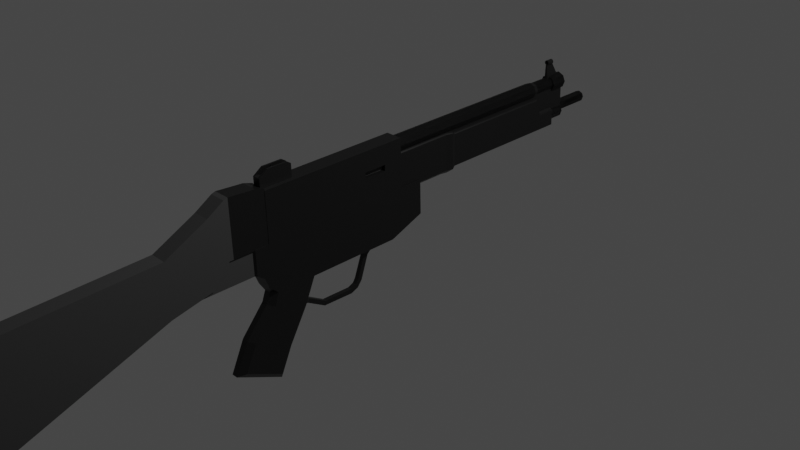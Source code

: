 # Source: MP5.blend  (saved by Blender 2.80.75; exported with 4.5.12 LTS)
import bpy
from mathutils import Matrix  # noqa: F401  (used for matrix-valued properties, if any)

bpy.ops.wm.read_factory_settings(use_empty=True)
scene = bpy.context.scene
scene.name = 'Scene'

# ---- collections
col_collection = bpy.data.collections.new('Collection'); scene.collection.children.link(col_collection)

# ---- materials (node trees are filled in below, after node groups)
mat_body = bpy.data.materials.new('Body')
mat_body.alpha_threshold = 0.0
mat_body.use_transparent_shadow = False
mat_body.line_color = (0.0, 0.0, 0.0, 1.0)
mat_secondary = bpy.data.materials.new('Secondary')
mat_secondary.use_transparent_shadow = False

# ---- material node trees
mat_body.use_nodes = True; mat_body.node_tree.nodes.clear()
_N = mat_body.node_tree.nodes; _L = mat_body.node_tree.links
n0 = _N.new('ShaderNodeOutputMaterial'); n0.name = 'Material Output'; n0.location = (300, 300)
n1 = _N.new('ShaderNodeBsdfPrincipled'); n1.name = 'Principled BSDF'; n1.location = (10, 300)
n1.distribution = 'GGX'
n1.subsurface_method = 'BURLEY'
n1.inputs[0].default_value = (0.01206, 0.01206, 0.01206, 1.0)
n1.inputs[1].default_value = 0.3727
n1.inputs[2].default_value = 0.4
n1.inputs[3].default_value = 1.45
n1.inputs[27].default_value = (0.0, 0.0, 0.0, 1.0)
n1.inputs[28].default_value = 1.0
_L.new(n1.outputs[0], n0.inputs[0])
n0.is_active_output = True
mat_secondary.use_nodes = True; mat_secondary.node_tree.nodes.clear()
_N = mat_secondary.node_tree.nodes; _L = mat_secondary.node_tree.links
n0 = _N.new('ShaderNodeOutputMaterial'); n0.name = 'Material Output'; n0.location = (300, 300)
n1 = _N.new('ShaderNodeBsdfPrincipled'); n1.name = 'Principled BSDF'; n1.location = (10, 300)
n1.distribution = 'GGX'
n1.subsurface_method = 'BURLEY'
n1.inputs[0].default_value = (0.09259, 0.09259, 0.09259, 1.0)
n1.inputs[1].default_value = 0.7227
n1.inputs[2].default_value = 0.7909
n1.inputs[3].default_value = 1.45
n1.inputs[27].default_value = (0.0, 0.0, 0.0, 1.0)
n1.inputs[28].default_value = 1.0
_L.new(n1.outputs[0], n0.inputs[0])
n0.is_active_output = True

# ---- world
world_world = bpy.data.worlds.new('World'); scene.world = world_world
world_world.use_nodes = True; world_world.node_tree.nodes.clear()
_N = world_world.node_tree.nodes; _L = world_world.node_tree.links
n0 = _N.new('ShaderNodeOutputWorld'); n0.name = 'World Output'; n0.location = (300, 300)
n1 = _N.new('ShaderNodeBackground'); n1.name = 'Background'; n1.location = (10, 300)
n1.inputs[0].default_value = (0.05088, 0.05088, 0.05088, 1.0)
_L.new(n1.outputs[0], n0.inputs[0])
n0.is_active_output = True
world_world.color = (0.05088, 0.05088, 0.05088)
world_world.use_sun_shadow = False
world_world.sun_shadow_jitter_overblur = 0.0

# ---- cameras
cam_camera = bpy.data.cameras.new('Camera')
cam_camera.clip_end = 100.0
cam_camera.ortho_scale = 7.314

# ---- lights
light_light = bpy.data.lights.new('Light', 'POINT')
light_light.transmission_factor = 0.0
light_light.energy = 1000.0
light_light.shadow_soft_size = 0.1
light_light.shadow_maximum_resolution = 0.006
light_light.use_absolute_resolution = True

# ---- meshes
me_cube = bpy.data.meshes.new('Cube')
me_cube.from_pydata([(0.09322, 0.8706, 0.3124), (0.09322, 0.7357, -0.2169), (0.09322, -0.2169, 0.3124), (0.09322, -0.7718, 0.3124), (0.09322, -0.9254, 0.3124), (0.09322, -0.9254, 0.0406), (0.09322, -0.8486, 0.3124), (0.09322, -0.8486, -0.01605), (0.09322, 1.127, 0.3124), (0.09322, 1.127, -0.06473), (0.09322, 0.8706, 0.8467), (0.09322, -0.2169, 0.8467), (0.09322, -0.7718, 0.8467), (0.08231, 1.513, 0.4373), (0.08231, 0.8216, 0.4373), (0.08304, 1.513, 0.28), (0.08304, 0.8216, 0.28), (0.09152, 1.599, 0.2728), (0.09076, 1.599, 0.4362), (0.08609, 1.628, 0.3005), (0.08544, 1.628, 0.4404), (0.08609, 2.912, 0.3005), (0.08544, 2.912, 0.4404), (0.08609, 2.967, 0.3005), (0.08544, 2.967, 0.405), (0.08609, 3.172, 0.3005), (0.08544, 3.172, 0.405), (0.05222, 2.935, 0.8081), (0.06137, 2.883, 0.8172), (0.06137, 0.8409, 0.8172), (0.08679, 2.883, 0.7559), (0.08679, 0.8409, 0.7559), (0.06137, 2.883, 0.6945), (0.06137, 0.8409, 0.6945), (-0.06137, 2.883, 0.6945), (-0.06137, 0.8409, 0.6945), (-0.08679, 2.883, 0.7559), (-0.08679, 0.8409, 0.7559), (-0.06137, 2.883, 0.8172), (-0.06137, 0.8409, 0.8172), (0.07386, 2.935, 0.7559), (0.05222, 2.935, 0.7037), (-0.05222, 2.935, 0.7037), (-0.07386, 2.935, 0.7559), (-0.05222, 2.935, 0.8081), (-0.05222, 3.179, 0.8081), (-0.07386, 3.179, 0.7559), (-0.05222, 3.179, 0.7037), (0.05222, 3.179, 0.7037), (0.07386, 3.179, 0.7559), (0.05222, 3.179, 0.8081), (-0.06569, 3.181, 0.8216), (-0.0929, 3.181, 0.7559), (-0.06569, 3.181, 0.6902), (0.06569, 3.181, 0.6902), (0.0929, 3.181, 0.7559), (0.06569, 3.181, 0.8216), (-0.06569, 3.365, 0.8216), (-0.0929, 3.365, 0.7559), (-0.06569, 3.365, 0.6902), (0.06569, 3.365, 0.6902), (0.0929, 3.365, 0.7559), (0.06569, 3.365, 0.8216), (-0.05695, 3.372, 0.8128), (-0.08055, 3.372, 0.7559), (-0.05695, 3.372, 0.6989), (0.05695, 3.372, 0.6989), (0.08055, 3.372, 0.7559), (0.05695, 3.372, 0.8128), (0.05908, 3.347, 0.4719), (0.05908, 3.158, 0.4719), (0.08355, 3.347, 0.4128), (0.08355, 3.158, 0.4128), (0.05908, 3.347, 0.3538), (0.05908, 3.158, 0.3538), (-0.05908, 3.347, 0.3538), (-0.05908, 3.158, 0.3538), (-0.08355, 3.347, 0.4128), (-0.08355, 3.158, 0.4128), (-0.05908, 3.347, 0.4719), (-0.05908, 3.158, 0.4719), (0.03762, 3.762, 0.4945), (0.05575, 0.7707, 0.4633), (0.05575, 0.7707, 0.7408), (0.05575, 3.345, 0.4633), (0.05575, 3.345, 0.7408), (0.0434, 3.748, 0.5002), (0.0434, 3.342, 0.5002), (0.06137, 3.748, 0.4568), (0.06137, 3.342, 0.4568), (0.0434, 3.748, 0.4134), (0.0434, 3.342, 0.4134), (-0.0434, 3.748, 0.4134), (-0.0434, 3.342, 0.4134), (-0.06137, 3.748, 0.4568), (-0.06137, 3.342, 0.4568), (-0.0434, 3.748, 0.5002), (-0.0434, 3.342, 0.5002), (0.05321, 3.762, 0.4568), (0.03762, 3.762, 0.4192), (-0.03762, 3.762, 0.4192), (-0.05321, 3.762, 0.4568), (-0.03762, 3.762, 0.4945), (0.08204, 1.513, 0.6759), (0.07401, 1.513, 0.6875), (0.08204, 0.8216, 0.6759), (0.07401, 0.8216, 0.6875), (0.09048, 1.599, 0.6668), (0.08243, 1.599, 0.6784), (0.0852, 1.628, 0.6514), (0.07714, 1.628, 0.6628), (0.0852, 2.912, 0.6514), (0.07718, 2.912, 0.6628), (0.08522, 2.967, 0.4668), (0.07739, 2.967, 0.4816), (0.07742, 3.172, 0.4816), (0.08522, 3.172, 0.4668), (0.09002, -1.201, 0.307), (0.09002, -1.201, 0.9041), (0.09002, -0.7684, 0.307), (0.09002, -0.7684, 0.8629), (0.09002, -0.8658, 0.307), (0.09002, -0.8658, 0.8944), (0.09002, -1.158, 0.9176), (0.09002, -1.158, 0.307), (0.09002, -1.383, 0.7904), (0.09002, -1.383, 0.08234), (0.09002, -1.842, 0.5604), (0.09002, -1.842, -0.01652), (0.09002, -3.788, 0.4966), (0.09002, -3.788, -0.7043), (0.07257, -0.9437, 0.3124), (0.07257, -0.9437, 0.0406), (0.07257, -2.172, 0.3124), (0.07257, -2.172, 0.0406), (0.03433, -0.807, -0.3115), (0.09322, -0.7498, -0.3308), (0.03433, -0.3314, -0.4708), (0.09322, -0.3878, -0.4519), (0.09322, -0.2818, -0.2169), (0.03433, -0.2169, -0.2169), (0.09322, -0.158, -0.2169), (0.09322, -0.2169, -0.158), (0.03433, -0.7718, -0.2169), (0.09322, -0.7075, -0.2169), (0.09322, -0.7718, -0.158), (0.09322, -0.7928, -0.1619), (0.09322, -0.4067, -0.4939), (0.03433, -0.3518, -0.5162), (0.03433, -0.8133, -0.3284), (0.09322, -0.7573, -0.3512), (0.09322, -0.7396, -1.117), (0.03433, -0.7116, -1.196), (0.09322, -1.144, -0.9201), (0.03433, -1.222, -0.9474), (0.03433, -1.068, -0.6223), (0.09322, -1.015, -0.6488), (0.09322, -0.615, -0.8495), (0.03433, -0.5624, -0.8759), (0.02453, -0.3062, -0.4822), (0.02453, -0.3266, -0.5276), (0.02453, -0.1044, -0.6008), (0.02453, -0.1249, -0.6462), (0.02453, 0.2235, -0.6061), (0.02453, 0.223, -0.6558), (0.02453, 0.2866, -0.5771), (0.02453, 0.307, -0.6225), (0.02454, 0.315, -0.5327), (0.02452, 0.3599, -0.5542), (0.02389, 0.3463, -0.4474), (0.02387, 0.3935, -0.4633), (0.02272, 0.4064, -0.2834), (0.0227, 0.4536, -0.2993), (0.031, 0.4049, -0.2275), (0.03096, 0.4886, -0.2557), (0.0397, 0.3867, -0.2019), (0.03964, 0.5186, -0.2462), (0.03901, 0.406, -0.1445), (0.03895, 0.5379, -0.1888), (0.04489, -0.6878, 1.016), (0.04489, -0.6878, 0.8432), (0.04489, -0.7833, 0.8432), (0.04489, -0.7833, 0.9499), (0.04489, -0.4262, 0.8432), (0.04489, -0.4262, 0.988), (0.04489, -0.4696, 0.8432), (0.04489, -0.4696, 1.016), (0.02625, -0.6878, 0.8432), (0.02625, -0.6878, 1.016), (0.02625, -0.4262, 0.988), (0.02625, -0.7833, 0.8432), (0.02625, -0.4262, 0.8432), (0.02625, -0.7833, 0.9499), (0.02625, -0.4696, 0.8432), (0.02625, -0.4696, 1.016), (0.04489, -0.6878, 0.9865), (0.04489, -0.4262, 0.9631), (0.04489, -0.7833, 0.9315), (0.04489, -0.4696, 0.9865), (0.02625, -0.7833, 0.9315), (0.02625, -0.4262, 0.9631), (0.02625, -0.6033, 0.9565), (0.02625, -0.5968, 0.9568), (0.02625, -0.5983, 1.016), (0.02625, -0.6035, 1.016), (0.007823, -0.6033, 0.9565), (0.007823, -0.5968, 0.9568), (0.007823, -0.5983, 0.9843), (0.007823, -0.6035, 0.9843), (0.007823, -0.5974, 0.9798), (0.007823, -0.6034, 0.9796), (0.02116, -0.6035, 1.016), (0.02116, -0.5983, 1.016), (0.01449, -0.6035, 0.9883), (0.01449, -0.5983, 0.9883), (0.01782, -0.5983, 0.9931), (0.01782, -0.6035, 0.9931), (0.0188, 3.148, 0.7989), (0.00912, 3.148, 0.9773), (0.0188, 3.336, 0.7989), (0.00912, 3.238, 0.9773), (0.01955, 3.153, 0.9822), (0.01955, 3.231, 0.9822), (0.02765, 3.153, 1.002), (0.02765, 3.231, 1.002), (0.01955, 3.153, 1.021), (0.01955, 3.231, 1.021), (0.01602, 3.231, 0.9866), (0.01602, 3.153, 0.9866), (0.01602, 3.231, 1.019), (0.01602, 3.153, 1.019), (0.02266, 3.153, 1.003), (0.02266, 3.231, 1.003), (0.01602, 3.192, 0.9866), (0.02266, 3.192, 1.003), (0.01602, 3.192, 1.019), (0.02266, 3.198, 1.003), (0.01602, 3.198, 0.9866), (0.01602, 3.198, 1.019), (0.002373, 3.231, 0.9809), (0.002373, 3.153, 0.9809), (0.002373, 3.192, 0.9809), (0.002373, 3.198, 0.9809), (-0.09322, 0.8706, 0.3124), (-0.09322, 0.7357, -0.2169), (-0.09322, -0.2169, 0.3124), (0.0, 0.7357, -0.2169), (0.0, -0.2169, 0.3124), (0.0, -0.2169, -0.2169), (0.0, 0.8706, 0.3124), (-0.09322, -0.7718, 0.3124), (0.0, -0.7718, -0.2169), (0.0, -0.7718, 0.3124), (-0.09322, -0.9254, 0.3124), (-0.09322, -0.9254, 0.0406), (0.0, -0.9254, 0.0406), (0.0, -0.9254, 0.3124), (0.0, -0.8486, 0.3124), (-0.09322, -0.8486, 0.3124), (-0.09322, -0.8486, -0.01605), (0.0, -0.8486, -0.01605), (-0.09322, 1.127, 0.3124), (-0.09322, 1.127, -0.06473), (0.0, 1.127, 0.3124), (0.0, 1.127, -0.06473), (-0.09322, 0.8706, 0.8467), (-0.09322, -0.2169, 0.8467), (0.0, 0.8706, 0.8467), (0.0, -0.2169, 0.8467), (-0.09322, -0.7718, 0.8467), (0.0, -0.7718, 0.8467), (0.0, 1.513, 0.7096), (0.0, 0.8216, 0.7096), (-0.08231, 1.513, 0.4373), (-0.08231, 0.8216, 0.4373), (-0.08304, 1.513, 0.28), (-0.08304, 0.8216, 0.28), (0.0, 1.513, 0.2148), (0.0, 0.8216, 0.2148), (0.0, 1.599, 0.2051), (-0.09152, 1.599, 0.2728), (-0.09076, 1.599, 0.4362), (0.0, 1.599, 0.7016), (0.0, 1.628, 0.6826), (0.0, 1.628, 0.2426), (-0.08609, 1.628, 0.3005), (-0.08544, 1.628, 0.4404), (0.0, 2.912, 0.6826), (0.0, 2.912, 0.2426), (-0.08609, 2.912, 0.3005), (-0.08544, 2.912, 0.4404), (0.0, 2.967, 0.5359), (0.0, 2.967, 0.2426), (-0.08609, 2.967, 0.3005), (-0.08544, 2.967, 0.405), (0.0, 3.172, 0.5359), (0.0, 3.172, 0.2426), (-0.08609, 3.172, 0.3005), (-0.08544, 3.172, 0.405), (-0.05222, 2.935, 0.8081), (0.0, 2.935, 0.8297), (0.0, 2.883, 0.8427), (0.0, 0.8409, 0.8427), (-0.06137, 2.883, 0.8172), (-0.06137, 0.8409, 0.8172), (-0.08679, 2.883, 0.7559), (-0.08679, 0.8409, 0.7559), (-0.06137, 2.883, 0.6945), (-0.06137, 0.8409, 0.6945), (0.0, 2.883, 0.6691), (0.0, 0.8409, 0.6691), (0.06137, 2.883, 0.6945), (0.06137, 0.8409, 0.6945), (0.08679, 2.883, 0.7559), (0.08679, 0.8409, 0.7559), (0.06137, 2.883, 0.8172), (0.06137, 0.8409, 0.8172), (-0.07386, 2.935, 0.7559), (-0.05222, 2.935, 0.7037), (0.0, 2.935, 0.682), (0.05222, 2.935, 0.7037), (0.07386, 2.935, 0.7559), (0.05222, 2.935, 0.8081), (0.05222, 3.179, 0.8081), (0.0, 3.179, 0.8297), (0.07386, 3.179, 0.7559), (0.05222, 3.179, 0.7037), (0.0, 3.179, 0.682), (-0.05222, 3.179, 0.7037), (-0.07386, 3.179, 0.7559), (-0.05222, 3.179, 0.8081), (0.06569, 3.181, 0.8216), (0.0, 3.181, 0.8488), (0.0929, 3.181, 0.7559), (0.06569, 3.181, 0.6902), (0.0, 3.181, 0.663), (-0.06569, 3.181, 0.6902), (-0.0929, 3.181, 0.7559), (-0.06569, 3.181, 0.8216), (0.06569, 3.365, 0.8216), (0.0, 3.365, 0.8488), (0.0929, 3.365, 0.7559), (0.06569, 3.365, 0.6902), (0.0, 3.365, 0.663), (-0.06569, 3.365, 0.6902), (-0.0929, 3.365, 0.7559), (-0.06569, 3.365, 0.8216), (0.05695, 3.372, 0.8128), (0.0, 3.372, 0.8364), (0.08055, 3.372, 0.7559), (0.05695, 3.372, 0.6989), (0.0, 3.372, 0.6753), (-0.05695, 3.372, 0.6989), (-0.08055, 3.372, 0.7559), (-0.05695, 3.372, 0.8128), (0.0, 3.342, 0.5182), (0.0, 3.748, 0.5182), (0.0, 3.347, 0.4964), (0.0, 3.158, 0.4964), (-0.05908, 3.347, 0.4719), (-0.05908, 3.158, 0.4719), (-0.08355, 3.347, 0.4128), (-0.08355, 3.158, 0.4128), (-0.05908, 3.347, 0.3538), (-0.05908, 3.158, 0.3538), (0.0, 3.347, 0.3293), (0.0, 3.158, 0.3293), (0.05908, 3.347, 0.3538), (0.05908, 3.158, 0.3538), (0.08355, 3.347, 0.4128), (0.08355, 3.158, 0.4128), (0.05908, 3.347, 0.4719), (0.05908, 3.158, 0.4719), (-0.03762, 3.762, 0.4945), (0.0, 3.762, 0.51), (-0.05575, 0.7707, 0.4633), (-0.05575, 0.7707, 0.7408), (-0.05575, 3.345, 0.4633), (-0.05575, 3.345, 0.7408), (0.0, 3.345, 0.7408), (0.0, 3.345, 0.4633), (0.0, 0.7707, 0.7408), (0.0, 0.7707, 0.4633), (-0.0434, 3.748, 0.5002), (-0.0434, 3.342, 0.5002), (-0.06137, 3.748, 0.4568), (-0.06137, 3.342, 0.4568), (-0.0434, 3.748, 0.4134), (-0.0434, 3.342, 0.4134), (0.0, 3.748, 0.3955), (0.0, 3.342, 0.3955), (0.0434, 3.748, 0.4134), (0.0434, 3.342, 0.4134), (0.06137, 3.748, 0.4568), (0.06137, 3.342, 0.4568), (0.0434, 3.748, 0.5002), (0.0434, 3.342, 0.5002), (-0.05321, 3.762, 0.4568), (-0.03762, 3.762, 0.4192), (0.0, 3.762, 0.4036), (0.03762, 3.762, 0.4192), (0.05321, 3.762, 0.4568), (0.03762, 3.762, 0.4945), (-0.08204, 1.513, 0.6759), (-0.07401, 1.513, 0.6875), (-0.08204, 0.8216, 0.6759), (-0.07401, 0.8216, 0.6875), (-0.09048, 1.599, 0.6668), (-0.08243, 1.599, 0.6784), (-0.0852, 1.628, 0.6514), (-0.07714, 1.628, 0.6628), (-0.0852, 2.912, 0.6514), (-0.07718, 2.912, 0.6628), (-0.08522, 2.967, 0.4668), (-0.07739, 2.967, 0.4816), (-0.07742, 3.172, 0.4816), (-0.08522, 3.172, 0.4668), (-0.09002, -1.201, 0.307), (-0.09002, -1.201, 0.9041), (-0.09002, -0.7684, 0.307), (-0.09002, -0.7684, 0.8629), (0.0, -0.7684, 0.307), (0.0, -0.7684, 0.8629), (0.0, -1.201, 0.307), (0.0, -1.201, 0.9041), (-0.09002, -0.8658, 0.307), (-0.09002, -0.8658, 0.8944), (0.0, -0.8658, 0.8944), (0.0, -0.8658, 0.307), (-0.09002, -1.158, 0.9176), (0.0, -1.158, 0.9176), (0.0, -1.158, 0.307), (-0.09002, -1.158, 0.307), (-0.09002, -1.383, 0.7904), (-0.09002, -1.383, 0.08234), (0.0, -1.383, 0.08234), (0.0, -1.383, 0.7904), (-0.09002, -1.842, 0.5604), (-0.09002, -1.842, -0.01652), (0.0, -1.842, -0.01652), (0.0, -1.842, 0.5604), (-0.09002, -3.788, 0.4966), (-0.09002, -3.788, -0.7043), (0.0, -3.788, -0.7043), (0.0, -3.788, 0.4966), (-0.07257, -0.9437, 0.3124), (-0.07257, -0.9437, 0.0406), (0.0, -0.9437, 0.0406), (0.0, -0.9437, 0.3124), (-0.07257, -2.172, 0.3124), (-0.07257, -2.172, 0.0406), (0.0, -2.172, 0.0406), (0.0, -2.172, 0.3124), (0.0, -0.3518, -0.5162), (-0.03433, -0.807, -0.3115), (0.0, -0.8133, -0.3284), (-0.09322, -0.7498, -0.3308), (0.0, -0.7116, -1.196), (-0.03433, -0.3314, -0.4708), (0.0, -1.222, -0.9474), (-0.09322, -0.3878, -0.4519), (0.0, -0.5624, -0.8759), (0.0, -1.068, -0.6223), (0.0, -0.807, -0.3115), (0.0, -0.3314, -0.4708), (-0.09322, -0.2818, -0.2169), (-0.03433, -0.2169, -0.2169), (-0.09322, -0.158, -0.2169), (-0.09322, -0.2169, -0.158), (-0.03433, -0.7718, -0.2169), (-0.09322, -0.7075, -0.2169), (-0.09322, -0.7718, -0.158), (-0.09322, -0.7928, -0.1619), (-0.09322, -0.4067, -0.4939), (-0.03433, -0.3518, -0.5162), (-0.03433, -0.8133, -0.3284), (-0.09322, -0.7573, -0.3512), (-0.09322, -0.7396, -1.117), (-0.03433, -0.7116, -1.196), (-0.09322, -1.144, -0.9201), (-0.03433, -1.222, -0.9474), (-0.03433, -1.068, -0.6223), (-0.09322, -1.015, -0.6488), (-0.09322, -0.615, -0.8495), (-0.03433, -0.5624, -0.8759), (0.0, -0.3062, -0.4822), (0.0, -0.3266, -0.5276), (-0.02453, -0.3062, -0.4822), (-0.02453, -0.3266, -0.5276), (0.0, -0.1044, -0.6008), (0.0, -0.1249, -0.6462), (-0.02453, -0.1044, -0.6008), (-0.02453, -0.1249, -0.6462), (0.0, 0.2235, -0.6061), (0.0, 0.223, -0.6558), (-0.02453, 0.2235, -0.6061), (-0.02453, 0.223, -0.6558), (0.0, 0.2866, -0.5771), (0.0, 0.307, -0.6225), (-0.02453, 0.2866, -0.5771), (-0.02453, 0.307, -0.6225), (0.0, 0.3149, -0.5328), (0.0, 0.3598, -0.5544), (-0.02454, 0.315, -0.5327), (-0.02452, 0.3599, -0.5542), (0.0, 0.3462, -0.4476), (0.0, 0.3934, -0.4634), (-0.02389, 0.3463, -0.4474), (-0.02387, 0.3935, -0.4633), (0.0, 0.4063, -0.2836), (0.0, 0.4535, -0.2995), (-0.02272, 0.4064, -0.2834), (-0.0227, 0.4536, -0.2993), (0.0, 0.4048, -0.2278), (0.0, 0.4885, -0.256), (-0.031, 0.4049, -0.2275), (-0.03096, 0.4886, -0.2557), (0.0, 0.3865, -0.2023), (0.0, 0.5184, -0.2467), (-0.0397, 0.3867, -0.2019), (-0.03964, 0.5186, -0.2462), (0.0, 0.4059, -0.1449), (0.0, 0.5377, -0.1892), (-0.03901, 0.406, -0.1445), (-0.03895, 0.5379, -0.1888), (0.0, -0.6878, 0.8432), (-0.04489, -0.6878, 1.016), (-0.04489, -0.6878, 0.8432), (-0.04489, -0.7833, 0.8432), (-0.04489, -0.7833, 0.9499), (-0.04489, -0.4262, 0.8432), (-0.04489, -0.4262, 0.988), (0.0, -0.4262, 0.8432), (0.0, -0.7833, 0.8432), (0.0, -0.7833, 0.9499), (-0.04489, -0.4696, 0.8432), (0.0, -0.4696, 0.8432), (-0.04489, -0.4696, 1.016), (-0.02625, -0.6878, 0.8432), (-0.02625, -0.6878, 1.016), (-0.02625, -0.4262, 0.988), (-0.02625, -0.7833, 0.8432), (-0.02625, -0.4262, 0.8432), (-0.02625, -0.7833, 0.9499), (-0.02625, -0.4696, 0.8432), (-0.02625, -0.4696, 1.016), (-0.04489, -0.6878, 0.9865), (-0.04489, -0.4262, 0.9631), (-0.04489, -0.7833, 0.9315), (0.0, -0.7833, 0.9315), (0.0, -0.4262, 0.9631), (-0.04489, -0.4696, 0.9865), (-0.02625, -0.7833, 0.9315), (-0.02625, -0.4262, 0.9631), (-0.02625, -0.6033, 0.9565), (-0.02625, -0.5968, 0.9568), (-0.02625, -0.5983, 1.016), (-0.02625, -0.6035, 1.016), (-0.007823, -0.6033, 0.9565), (-0.007823, -0.5968, 0.9568), (-0.007823, -0.5983, 0.9843), (-0.007823, -0.6035, 0.9843), (-0.007823, -0.5974, 0.9798), (-0.007823, -0.6034, 0.9796), (0.0, -0.6033, 0.9565), (0.0, -0.5968, 0.9568), (0.0, -0.6034, 0.9796), (0.0, -0.5974, 0.9798), (-0.02116, -0.6035, 1.016), (-0.02116, -0.5983, 1.016), (-0.01449, -0.6035, 0.9883), (-0.01449, -0.5983, 0.9883), (-0.01782, -0.5983, 0.9931), (-0.01782, -0.6035, 0.9931), (-0.0188, 3.148, 0.7989), (-0.00912, 3.148, 0.9773), (-0.0188, 3.336, 0.7989), (-0.00912, 3.238, 0.9773), (0.0, 3.336, 0.7989), (0.0, 3.238, 0.9773), (0.0, 3.148, 0.7989), (0.0, 3.148, 0.9773), (0.0, 3.153, 0.9741), (0.0, 3.231, 0.9741), (-0.01955, 3.153, 0.9822), (-0.01955, 3.231, 0.9822), (-0.02765, 3.153, 1.002), (-0.02765, 3.231, 1.002), (-0.01955, 3.153, 1.021), (-0.01955, 3.231, 1.021), (0.0, 3.153, 1.029), (0.0, 3.231, 1.029), (0.0, 3.153, 0.9741), (0.0, 3.231, 0.98), (0.0, 3.153, 0.98), (-0.01602, 3.231, 0.9866), (-0.01602, 3.153, 0.9866), (-0.01602, 3.231, 1.019), (-0.01602, 3.153, 1.019), (0.0, 3.231, 1.025), (0.0, 3.153, 1.025), (-0.02266, 3.153, 1.003), (-0.02266, 3.231, 1.003), (0.0, 3.192, 0.98), (-0.01602, 3.192, 0.9866), (-0.02266, 3.192, 1.003), (-0.01602, 3.192, 1.019), (0.0, 3.192, 1.025), (-0.02266, 3.198, 1.003), (0.0, 3.198, 1.025), (0.0, 3.198, 0.98), (-0.01602, 3.198, 0.9866), (-0.01602, 3.198, 1.019), (-0.002373, 3.231, 0.9809), (-0.002373, 3.153, 0.9809), (-0.002373, 3.192, 0.9809), (-0.002373, 3.198, 0.9809), (0.0, 3.198, 1.003), (0.0, 3.192, 1.003), (0.0, 3.192, 1.004), (0.0, 3.198, 1.004), (0.09322, 0.6671, 0.3124), (0.09322, 0.3918, 0.3124), (0.09322, 0.6656, 0.8467), (0.09322, 0.4011, 0.8467), (0.09322, 0.6577, 0.6291), (0.09322, 0.6579, 0.5652), (0.09322, 0.4048, 0.569), (0.09322, 0.4059, 0.6306), (0.09322, 0.6662, 0.6376), (0.09322, 0.6664, 0.5565), (0.09322, 0.3961, 0.5606), (0.09322, 0.3975, 0.6392), (0.03942, 0.6577, 0.6291), (0.03942, 0.6579, 0.5652), (0.03942, 0.4048, 0.569), (0.03942, 0.4059, 0.6306)], [], [(1, 0, 621, 622, 2, 142, 141), (138, 136, 150, 147), (0, 1, 9, 8), (6, 257, 256, 4), (246, 1, 141, 140, 248), (7, 6, 4, 5), (260, 7, 5, 255), (453, 148, 158, 461), (135, 463, 455, 149), (3, 252, 257, 6), (264, 263, 8, 9), (1, 246, 264, 9), (249, 0, 8, 263), (11, 268, 270, 12), (10, 267, 268, 11, 624, 623), (252, 3, 12, 270), (3, 2, 11, 12), (0, 249, 267, 10), (2, 622, 631, 632, 624, 11), (103, 105, 14, 13), (103, 13, 18, 107), (13, 14, 16, 15), (15, 16, 278, 277), (107, 18, 20, 109), (105, 106, 272, 278, 16, 14), (15, 277, 279, 17), (13, 15, 17, 18), (271, 272, 106, 104), (109, 20, 22, 111), (111, 22, 24, 113), (18, 17, 19, 20), (282, 108, 110, 283), (17, 279, 284, 19), (287, 112, 114, 291), (20, 19, 21, 22), (283, 110, 112, 287), (19, 284, 288, 21), (296, 295, 115, 116, 26, 25), (21, 288, 292, 23), (113, 24, 26, 116), (22, 21, 23, 24), (24, 23, 25, 26), (291, 114, 115, 295), (23, 292, 296, 25), (41, 319, 327, 48), (38, 301, 300, 44), (301, 302, 29, 28), (40, 41, 48, 49), (34, 36, 43, 42), (28, 29, 31, 30), (319, 42, 47, 327), (28, 30, 40, 27), (30, 31, 33, 32), (43, 44, 45, 46), (301, 28, 27, 300), (32, 33, 310, 309), (27, 40, 49, 50), (309, 34, 42, 319), (309, 310, 35, 34), (49, 48, 54, 55), (32, 309, 319, 41), (34, 35, 37, 36), (29, 302, 39, 37, 35, 310, 33, 31), (42, 43, 46, 47), (36, 37, 39, 38), (300, 27, 50, 324), (30, 32, 41, 40), (38, 39, 302, 301), (36, 38, 44, 43), (44, 300, 324, 45), (51, 332, 340, 57), (327, 47, 53, 335), (46, 45, 51, 52), (50, 49, 55, 56), (48, 327, 335, 54), (47, 46, 52, 53), (45, 324, 332, 51), (324, 50, 56, 332), (62, 61, 67, 68), (332, 56, 62, 340), (55, 54, 60, 61), (335, 53, 59, 343), (52, 51, 57, 58), (56, 55, 61, 62), (54, 335, 343, 60), (53, 52, 58, 59), (348, 68, 67, 66, 351, 65, 64, 63), (60, 343, 351, 66), (59, 58, 64, 65), (57, 340, 348, 63), (340, 62, 68, 348), (61, 60, 66, 67), (343, 59, 65, 351), (58, 57, 63, 64), (88, 89, 91, 90), (357, 358, 70, 69), (92, 94, 101, 100), (90, 389, 399, 99), (69, 70, 72, 71), (96, 356, 374, 102), (380, 84, 82, 382), (71, 72, 74, 73), (86, 87, 89, 88), (356, 355, 87, 86), (73, 74, 366, 365), (85, 379, 381, 83), (84, 85, 83, 82), (365, 366, 76, 75), (380, 379, 85, 84), (75, 76, 78, 77), (70, 358, 80, 78, 76, 366, 74, 72), (94, 96, 102, 101), (77, 78, 80, 79), (82, 83, 381, 382), (79, 80, 358, 357), (357, 69, 71, 73, 365, 75, 77, 79), (90, 91, 390, 389), (86, 88, 98, 81), (389, 390, 93, 92), (356, 86, 81, 374), (92, 93, 95, 94), (99, 399, 100, 101, 102, 374, 81, 98), (389, 92, 100, 399), (94, 95, 97, 96), (88, 90, 99, 98), (96, 97, 355, 356), (89, 87, 355, 97, 95, 93, 390, 91), (105, 103, 104, 106), (103, 107, 108, 104), (107, 109, 110, 108), (109, 111, 112, 110), (114, 112, 111, 113), (113, 116, 115, 114), (271, 104, 108, 282), (421, 422, 120, 119), (124, 123, 118, 117), (431, 124, 117, 423), (123, 430, 424, 118), (117, 118, 125, 126), (120, 422, 427, 122), (421, 119, 121, 428), (119, 120, 122, 121), (122, 427, 430, 123), (428, 121, 124, 431), (121, 122, 123, 124), (435, 126, 128, 439), (118, 424, 436, 125), (423, 117, 126, 435), (127, 440, 444, 129), (125, 436, 440, 127), (126, 125, 127, 128), (130, 129, 444, 443), (128, 127, 129, 130), (439, 128, 130, 443), (255, 5, 132, 447), (4, 256, 448, 131), (5, 4, 131, 132), (134, 133, 452, 451), (447, 132, 134, 451), (131, 448, 452, 133), (132, 131, 133, 134), (146, 145, 3, 6, 7), (251, 143, 146, 7, 260), (157, 156, 153, 151), (150, 136, 135, 149), (155, 462, 459, 154), (457, 152, 154, 459), (147, 150, 156, 157), (149, 455, 462, 155), (461, 158, 152, 457), (139, 140, 141, 142), (143, 144, 145, 146), (138, 147, 148, 137), (136, 144, 143, 135), (151, 153, 154, 152), (156, 150, 149, 155), (158, 148, 147, 157), (153, 156, 155, 154), (152, 158, 157, 151), (139, 142, 2, 3, 145, 144), (139, 138, 137, 140), (248, 140, 137, 464), (143, 251, 463, 135), (139, 144, 136, 138), (160, 486, 490, 162), (137, 148, 160, 159), (464, 137, 159, 485), (148, 453, 486, 160), (161, 162, 164, 163), (485, 159, 161, 489), (159, 160, 162, 161), (163, 164, 166, 165), (162, 490, 494, 164), (489, 161, 163, 493), (166, 498, 502, 168), (164, 494, 498, 166), (493, 163, 165, 497), (167, 168, 170, 169), (497, 165, 167, 501), (165, 166, 168, 167), (168, 502, 506, 170), (501, 167, 169, 505), (172, 510, 514, 174), (170, 506, 510, 172), (505, 169, 171, 509), (169, 170, 172, 171), (173, 174, 176, 175), (509, 171, 173, 513), (171, 172, 174, 173), (176, 518, 522, 178), (174, 514, 518, 176), (513, 173, 175, 517), (521, 177, 178, 522), (517, 175, 177, 521), (175, 176, 178, 177), (200, 189, 184, 196), (195, 179, 182, 197), (187, 180, 181, 190), (198, 186, 179, 195), (199, 192, 534, 549), (193, 185, 180, 187), (191, 183, 185, 193), (196, 184, 186, 198), (189, 200, 202, 203, 194), (184, 189, 194, 186), (532, 191, 193, 536), (536, 193, 187, 525), (197, 182, 192, 199), (179, 188, 192, 182), (525, 187, 190, 533), (192, 201, 202, 200, 550, 534), (186, 194, 203, 204, 188, 179), (532, 550, 200, 191), (181, 197, 199, 190), (183, 196, 198, 185), (190, 199, 549, 533), (185, 198, 195, 180), (180, 195, 197, 181), (191, 200, 196, 183), (207, 209, 210, 208), (201, 204, 211, 216, 213, 208, 210, 205), (204, 201, 192, 188), (203, 202, 206, 209, 207, 214, 215, 212), (213, 214, 207, 208), (202, 201, 205, 206), (205, 210, 566, 564), (206, 205, 564, 565), (210, 209, 567, 566), (209, 206, 565, 567), (204, 203, 212, 211), (216, 215, 214, 213), (211, 212, 215, 216), (579, 220, 219, 578), (219, 220, 218, 217), (579, 581, 218, 220), (578, 219, 217, 580), (581, 580, 217, 218), (591, 226, 224, 222, 583, 593, 239, 227, 232, 229, 599), (225, 590, 600, 230, 231, 228, 240, 594, 592, 582, 221, 223), (222, 221, 582, 583), (224, 223, 221, 222), (591, 590, 225, 226), (226, 225, 223, 224), (241, 603, 594, 240), (237, 236, 232, 227), (235, 234, 231, 230), (238, 609, 599, 229), (230, 600, 607, 235), (238, 236, 234, 235), (228, 231, 234, 233), (603, 241, 619, 618), (239, 593, 610, 242), (229, 232, 236, 238), (235, 607, 609, 238), (233, 234, 236, 237), (227, 239, 242, 237), (237, 242, 241, 233), (233, 241, 240, 228), (241, 242, 620, 619), (242, 610, 617, 620), (244, 467, 468, 245, 243), (460, 473, 476, 456), (243, 261, 262, 244), (258, 253, 256, 257), (463, 455, 453, 464), (246, 248, 466, 467, 244), (247, 252, 251, 248), (256, 448, 447, 255), (259, 254, 253, 258), (257, 256, 255, 260), (260, 255, 254, 259), (453, 461, 484, 474), (252, 257, 260, 251), (454, 475, 455, 463), (250, 258, 257, 252), (264, 262, 261, 263), (246, 264, 263, 249), (244, 262, 264, 246), (249, 263, 261, 243), (266, 269, 270, 268), (265, 266, 268, 267), (252, 270, 269, 250), (250, 269, 266, 245), (243, 265, 267, 249), (245, 266, 265, 243), (403, 273, 274, 405), (403, 407, 281, 273), (273, 275, 276, 274), (275, 277, 278, 276), (277, 279, 282, 271), (407, 409, 286, 281), (405, 274, 276, 278, 272, 406), (275, 280, 279, 277), (273, 281, 280, 275), (271, 404, 406, 272), (409, 411, 290, 286), (411, 413, 294, 290), (281, 286, 285, 280), (279, 284, 283, 282), (282, 283, 410, 408), (280, 285, 284, 279), (287, 291, 414, 412), (286, 290, 289, 285), (284, 288, 287, 283), (283, 287, 412, 410), (285, 289, 288, 284), (296, 297, 298, 416, 415, 295), (289, 293, 292, 288), (413, 416, 298, 294), (290, 294, 293, 289), (288, 292, 291, 287), (294, 298, 297, 293), (292, 296, 295, 291), (291, 295, 415, 414), (293, 297, 296, 292), (318, 328, 327, 319), (315, 322, 300, 301), (301, 303, 304, 302), (317, 329, 328, 318), (311, 320, 321, 313), (303, 305, 306, 304), (319, 327, 326, 320), (303, 299, 317, 305), (305, 307, 308, 306), (321, 325, 323, 322), (301, 300, 299, 303), (307, 309, 310, 308), (299, 330, 329, 317), (309, 319, 320, 311), (309, 311, 312, 310), (329, 337, 336, 328), (307, 318, 319, 309), (311, 313, 314, 312), (304, 306, 308, 310, 312, 314, 316, 302), (320, 326, 325, 321), (313, 315, 316, 314), (300, 324, 330, 299), (305, 317, 318, 307), (315, 301, 302, 316), (313, 321, 322, 315), (322, 323, 324, 300), (331, 339, 340, 332), (327, 335, 334, 326), (325, 333, 331, 323), (330, 338, 337, 329), (328, 336, 335, 327), (326, 334, 333, 325), (323, 331, 332, 324), (324, 332, 338, 330), (346, 354, 353, 345), (332, 340, 346, 338), (337, 345, 344, 336), (335, 343, 342, 334), (333, 341, 339, 331), (338, 346, 345, 337), (336, 344, 343, 335), (334, 342, 341, 333), (348, 347, 349, 350, 351, 352, 353, 354), (344, 352, 351, 343), (342, 350, 349, 341), (339, 347, 348, 340), (340, 348, 354, 346), (345, 353, 352, 344), (343, 351, 350, 342), (341, 349, 347, 339), (385, 387, 388, 386), (357, 359, 360, 358), (391, 400, 401, 393), (387, 398, 399, 389), (359, 361, 362, 360), (395, 402, 374, 356), (380, 382, 375, 377), (361, 363, 364, 362), (383, 385, 386, 384), (356, 383, 384, 355), (363, 365, 366, 364), (378, 376, 381, 379), (377, 375, 376, 378), (365, 367, 368, 366), (380, 377, 378, 379), (367, 369, 370, 368), (360, 362, 364, 366, 368, 370, 372, 358), (393, 401, 402, 395), (369, 371, 372, 370), (375, 382, 381, 376), (371, 357, 358, 372), (357, 371, 369, 367, 365, 363, 361, 359), (387, 389, 390, 388), (383, 373, 397, 385), (389, 391, 392, 390), (356, 374, 373, 383), (391, 393, 394, 392), (398, 397, 373, 374, 402, 401, 400, 399), (389, 399, 400, 391), (393, 395, 396, 394), (385, 397, 398, 387), (395, 356, 355, 396), (386, 388, 390, 392, 394, 396, 355, 384), (405, 406, 404, 403), (403, 404, 408, 407), (407, 408, 410, 409), (409, 410, 412, 411), (414, 413, 411, 412), (413, 414, 415, 416), (271, 282, 408, 404), (421, 419, 420, 422), (432, 417, 418, 429), (431, 423, 417, 432), (429, 418, 424, 430), (417, 434, 433, 418), (420, 426, 427, 422), (421, 428, 425, 419), (419, 425, 426, 420), (426, 429, 430, 427), (428, 431, 432, 425), (425, 432, 429, 426), (435, 439, 438, 434), (418, 433, 436, 424), (423, 435, 434, 417), (437, 441, 444, 440), (433, 437, 440, 436), (434, 438, 437, 433), (442, 443, 444, 441), (438, 442, 441, 437), (439, 443, 442, 438), (448, 452, 451, 447), (255, 447, 446, 254), (253, 445, 448, 256), (254, 446, 445, 253), (450, 451, 452, 449), (447, 451, 450, 446), (445, 449, 452, 448), (446, 450, 449, 445), (462, 459, 457, 461), (472, 259, 258, 250, 471), (251, 260, 259, 472, 469), (453, 486, 485, 464), (483, 477, 479, 482), (476, 475, 454, 456), (481, 480, 459, 462), (457, 459, 480, 478), (473, 483, 482, 476), (475, 481, 462, 455), (461, 457, 478, 484), (455, 462, 461, 453), (465, 468, 467, 466), (469, 472, 471, 470), (460, 458, 474, 473), (456, 454, 469, 470), (477, 478, 480, 479), (482, 481, 475, 476), (484, 483, 473, 474), (479, 480, 481, 482), (478, 477, 483, 484), (465, 470, 471, 250, 245, 468), (465, 466, 458, 460), (248, 464, 458, 466), (469, 454, 463, 251), (251, 463, 464, 248), (465, 460, 456, 470), (488, 492, 490, 486), (458, 487, 488, 474), (464, 485, 487, 458), (474, 488, 486, 453), (491, 495, 496, 492), (485, 489, 491, 487), (487, 491, 492, 488), (486, 490, 489, 485), (495, 499, 500, 496), (490, 494, 493, 489), (492, 496, 494, 490), (489, 493, 495, 491), (500, 504, 502, 498), (494, 498, 497, 493), (496, 500, 498, 494), (493, 497, 499, 495), (503, 507, 508, 504), (497, 501, 503, 499), (499, 503, 504, 500), (498, 502, 501, 497), (506, 510, 509, 505), (502, 506, 505, 501), (504, 508, 506, 502), (501, 505, 507, 503), (512, 516, 514, 510), (508, 512, 510, 506), (505, 509, 511, 507), (507, 511, 512, 508), (515, 519, 520, 516), (509, 513, 515, 511), (511, 515, 516, 512), (510, 514, 513, 509), (520, 524, 522, 518), (514, 518, 517, 513), (516, 520, 518, 514), (513, 517, 519, 515), (521, 522, 524, 523), (517, 521, 523, 519), (519, 523, 524, 520), (518, 522, 521, 517), (553, 547, 531, 540), (546, 548, 529, 526), (538, 541, 528, 527), (551, 546, 526, 537), (552, 549, 534, 543), (544, 538, 527, 535), (542, 544, 535, 530), (547, 551, 537, 531), (540, 545, 556, 555, 553), (531, 537, 545, 540), (532, 536, 544, 542), (536, 525, 538, 544), (548, 552, 543, 529), (526, 529, 543, 539), (525, 533, 541, 538), (543, 534, 550, 553, 555, 554), (537, 526, 539, 557, 556, 545), (532, 542, 553, 550), (528, 541, 552, 548), (530, 535, 551, 547), (541, 533, 549, 552), (535, 527, 546, 551), (527, 528, 548, 546), (542, 530, 547, 553), (560, 561, 563, 562), (554, 558, 563, 561, 570, 573, 568, 557), (557, 539, 543, 554), (556, 569, 572, 571, 560, 562, 559, 555), (570, 561, 560, 571), (555, 559, 558, 554), (566, 564, 565, 567), (558, 564, 566, 563), (559, 565, 564, 558), (563, 566, 567, 562), (562, 567, 565, 559), (557, 568, 569, 556), (573, 570, 571, 572), (568, 573, 572, 569), (579, 578, 576, 577), (576, 574, 575, 577), (579, 577, 575, 581), (578, 580, 574, 576), (581, 575, 574, 580), (591, 599, 597, 602, 595, 613, 593, 583, 585, 587, 589), (588, 586, 584, 582, 592, 594, 614, 596, 601, 598, 600, 590), (585, 583, 582, 584), (587, 585, 584, 586), (591, 589, 588, 590), (589, 587, 586, 588), (615, 614, 594, 603), (611, 595, 602, 608), (606, 598, 601, 605), (612, 597, 599, 609), (598, 606, 607, 600), (612, 606, 605, 608), (596, 604, 605, 601), (603, 618, 619, 615), (613, 616, 610, 593), (597, 612, 608, 602), (606, 612, 609, 607), (604, 611, 608, 605), (595, 611, 616, 613), (611, 604, 615, 616), (604, 596, 614, 615), (620, 619, 618, 617), (615, 619, 620, 616), (616, 620, 617, 610), (624, 632, 629, 623), (623, 629, 630, 621, 0, 10), (627, 626, 634, 635), (630, 631, 622, 621), (625, 626, 630, 629), (627, 628, 632, 631), (626, 627, 631, 630), (628, 625, 629, 632), (633, 636, 635, 634), (626, 625, 633, 634), (625, 628, 636, 633), (628, 627, 635, 636)])
me_cube.polygons.foreach_set('material_index', [0, 0, 0, 0, 0, 0, 0, 0, 0, 0, 0, 0, 0, 0, 0, 0, 0, 0, 0, 0, 0, 0, 0, 0, 0, 0, 0, 0, 0, 0, 0, 0, 0, 0, 0, 0, 0, 0, 0, 0, 0, 0, 0, 0, 0, 0, 0, 0, 0, 0, 0, 0, 0, 0, 0, 0, 0, 0, 0, 0, 0, 0, 0, 0, 0, 0, 0, 0, 0, 0, 0, 0, 0, 0, 0, 0, 0, 0, 0, 0, 0, 0, 0, 0, 0, 0, 0, 0, 0, 0, 0, 0, 0, 0, 0, 0, 0, 0, 0, 0, 0, 0, 0, 0, 0, 0, 0, 0, 0, 0, 0, 0, 0, 0, 0, 0, 0, 0, 0, 0, 0, 0, 0, 0, 0, 0, 0, 0, 0, 0, 0, 0, 0, 0, 0, 1, 0, 1, 1, 0, 0, 0, 0, 0, 0, 1, 1, 1, 1, 1, 1, 1, 1, 1, 0, 0, 0, 0, 1, 0, 1, 0, 0, 0, 0, 0, 0, 0, 0, 0, 0, 0, 0, 0, 0, 0, 0, 0, 0, 0, 0, 0, 0, 0, 0, 0, 0, 0, 0, 0, 0, 0, 0, 0, 0, 0, 0, 0, 0, 0, 0, 0, 0, 0, 0, 0, 0, 0, 0, 0, 0, 0, 0, 0, 0, 0, 0, 0, 0, 0, 0, 0, 0, 0, 0, 0, 0, 0, 0, 0, 0, 0, 0, 0, 0, 0, 0, 0, 0, 0, 0, 0, 0, 0, 0, 0, 0, 0, 0, 0, 0, 0, 0, 0, 0, 0, 0, 0, 0, 0, 0, 0, 0, 0, 0, 0, 0, 0, 0, 0, 0, 0, 0, 0, 0, 0, 0, 0, 0, 0, 0, 0, 0, 0, 0, 0, 0, 0, 0, 0, 0, 0, 0, 0, 0, 0, 0, 0, 0, 0, 0, 0, 0, 0, 0, 0, 0, 0, 0, 0, 0, 0, 0, 0, 0, 0, 0, 0, 0, 0, 0, 0, 0, 0, 0, 0, 0, 0, 0, 0, 0, 0, 0, 0, 0, 0, 0, 0, 0, 0, 0, 0, 0, 0, 0, 0, 0, 0, 0, 0, 0, 0, 0, 0, 0, 0, 0, 0, 0, 0, 0, 0, 0, 0, 0, 0, 0, 0, 0, 0, 0, 0, 0, 0, 0, 0, 0, 0, 0, 0, 0, 0, 0, 0, 0, 0, 0, 0, 0, 0, 0, 0, 0, 0, 0, 0, 0, 0, 0, 0, 0, 0, 0, 0, 0, 0, 0, 0, 0, 0, 0, 0, 0, 0, 0, 0, 0, 0, 0, 0, 0, 0, 0, 0, 0, 0, 1, 0, 1, 1, 0, 0, 0, 0, 0, 0, 1, 1, 1, 1, 1, 1, 1, 1, 1, 0, 0, 0, 0, 0, 1, 0, 1, 0, 0, 0, 0, 0, 0, 0, 0, 0, 0, 0, 0, 0, 0, 0, 0, 0, 0, 0, 0, 0, 0, 0, 0, 0, 0, 0, 0, 0, 0, 0, 0, 0, 0, 0, 0, 0, 0, 0, 0, 0, 0, 0, 0, 0, 0, 0, 0, 0, 0, 0, 0, 0, 0, 0, 0, 0, 0, 0, 0, 0, 0, 0, 0, 0, 0, 0, 0, 0, 0, 0, 0, 0, 0, 0, 0, 0, 0, 0, 0, 0, 0, 0, 0, 0, 0, 0, 0, 0, 0, 0, 0, 0, 0, 0, 0, 0, 0, 0, 0, 0, 0, 0, 0, 0, 0, 0, 0, 0, 0, 0, 0, 0, 0, 0, 0, 0, 0, 0, 0, 0, 0, 0, 0, 0, 0, 0, 0, 0, 0, 0, 0, 0, 0, 0, 0, 0, 0, 0, 0, 0, 0, 0, 0, 0, 0])
_uv = me_cube.uv_layers.new(name='UVMap')
_uv.uv.foreach_set('vector', [0.125, 0.5, 0.375, 0.5, 0.375, 0.5468, 0.375, 0.6101, 0.375, 0.75, 0.1528, 0.75, 0.125, 0.7345, 0.125, 0.75, 0.125, 0.75, 0.125, 0.75, 0.125, 0.75, 0.375, 0.5, 0.125, 0.5, 0.125, 0.5, 0.375, 0.5, 0.375, 0.25, 0.5, 0.25, 0.5, 0.25, 0.375, 0.25, 0.5, 0.75, 0.625, 0.75, 0.625, 0.9845, 0.546, 1.0, 0.5, 1.0, 0.125, 0.75, 0.375, 0.75, 0.375, 0.75, 0.125, 0.75, 0.5, 1.0, 0.625, 1.0, 0.625, 1.0, 0.5, 1.0, 0.5, 1.0, 0.546, 1.0, 0.546, 1.0, 0.5, 1.0, 0.546, 1.0, 0.5, 1.0, 0.5, 1.0, 0.546, 1.0, 0.375, 0.25, 0.5, 0.25, 0.5, 0.25, 0.375, 0.25, 0.625, 0.625, 0.875, 0.625, 0.875, 0.75, 0.625, 0.75, 0.625, 0.75, 0.5, 0.75, 0.5, 0.75, 0.625, 0.75, 0.5, 0.0, 0.375, 0.0, 0.375, 0.0, 0.5, 0.0, 0.375, 0.25, 0.5, 0.25, 0.5, 0.25, 0.375, 0.25, 0.375, 0.0, 0.5, 0.0, 0.5, 0.25, 0.375, 0.25, 0.375, 0.1079, 0.375, 0.04711, 0.5, 0.25, 0.375, 0.25, 0.375, 0.25, 0.5, 0.25, 0.375, 0.75, 0.375, 0.75, 0.375, 0.75, 0.375, 0.75, 0.375, 0.0, 0.5, 0.0, 0.5, 0.0, 0.375, 0.0, 0.375, 0.75, 0.375, 0.6101, 0.375, 0.6091, 0.375, 0.6088, 0.375, 0.6079, 0.375, 0.75, 0.8704, 0.5, 0.8704, 1.0, 0.75, 1.0, 0.75, 0.5, 0.8704, 0.5, 0.75, 0.5, 0.75, 0.5, 0.8705, 0.5, 0.75, 0.5, 0.75, 1.0, 0.625, 1.0, 0.625, 0.5, 0.625, 0.5, 0.625, 1.0, 0.5, 1.0, 0.5, 0.5, 0.8705, 0.5, 0.75, 0.5, 0.75, 0.5, 0.8697, 0.5, 0.4223, 0.4134, 0.4031, 0.4266, 0.25, 0.49, 0.25, 0.01, 0.4197, 0.08029, 0.49, 0.25, 0.625, 0.5, 0.5, 0.5, 0.5, 0.5, 0.625, 0.5, 0.75, 0.5, 0.625, 0.5, 0.625, 0.5, 0.75, 0.5, 1.0, 0.5, 1.0, 1.0, 0.8872, 1.0, 0.8872, 0.5, 0.8697, 0.5, 0.75, 0.5, 0.75, 0.5, 0.8697, 0.5, 0.8697, 0.5, 0.75, 0.5, 0.75, 0.5, 0.8585, 0.5, 0.75, 0.5, 0.625, 0.5, 0.625, 0.5, 0.75, 0.5, 1.0, 0.5, 0.8861, 0.5, 0.8868, 0.5, 1.0, 0.5, 0.625, 0.5, 0.5, 0.5, 0.5, 0.5, 0.625, 0.5, 1.0, 0.5, 0.8867, 0.5, 0.8864, 0.5, 1.0, 0.5, 0.75, 0.5, 0.625, 0.5, 0.625, 0.5, 0.75, 0.5, 1.0, 0.5, 0.8868, 0.5, 0.8867, 0.5, 1.0, 0.5, 0.625, 0.5, 0.5, 0.5, 0.5, 0.5, 0.625, 0.5, 0.75, 0.01, 0.75, 0.49, 0.9042, 0.4261, 0.9289, 0.3974, 0.99, 0.25, 0.9197, 0.08029, 0.625, 0.5, 0.5, 0.5, 0.5, 0.5, 0.625, 0.5, 0.8585, 0.5, 0.75, 0.5, 0.75, 0.5, 0.8586, 0.5, 0.75, 0.5, 0.625, 0.5, 0.625, 0.5, 0.75, 0.5, 0.75, 0.5, 0.625, 0.5, 0.625, 0.5, 0.75, 0.5, 1.0, 0.5, 0.8864, 0.5, 0.8864, 0.5, 1.0, 0.5, 0.625, 0.5, 0.5, 0.5, 0.5, 0.5, 0.625, 0.5, 0.625, 0.5, 0.5, 0.5, 0.5, 0.5, 0.625, 0.5, 0.125, 0.5, 0.0, 0.5, 0.0, 0.5, 0.125, 0.5, 1.0, 0.5, 1.0, 1.0, 0.875, 1.0, 0.875, 0.5, 0.75, 0.5, 0.625, 0.5, 0.625, 0.5, 0.75, 0.5, 0.375, 0.5, 0.25, 0.5, 0.25, 0.5, 0.375, 0.5, 0.875, 0.5, 0.875, 1.0, 0.75, 1.0, 0.75, 0.5, 0.5, 0.5, 0.375, 0.5, 0.375, 0.5, 0.5, 0.5, 0.875, 0.5, 0.75, 0.5, 0.75, 0.5, 0.875, 0.5, 0.75, 0.5, 0.75, 1.0, 0.625, 1.0, 0.625, 0.5, 0.25, 0.5, 0.125, 0.5, 0.125, 0.5, 0.25, 0.5, 1.0, 0.5, 0.875, 0.5, 0.875, 0.5, 1.0, 0.5, 0.625, 0.5, 0.625, 1.0, 0.5, 1.0, 0.5, 0.5, 0.875, 0.5, 0.75, 0.5, 0.75, 0.5, 0.875, 0.5, 0.5, 0.5, 0.375, 0.5, 0.375, 0.5, 0.5, 0.5, 0.5, 0.5, 0.5, 1.0, 0.375, 1.0, 0.375, 0.5, 0.75, 0.5, 0.625, 0.5, 0.625, 0.5, 0.75, 0.5, 0.625, 0.5, 0.5, 0.5, 0.5, 0.5, 0.625, 0.5, 0.375, 0.5, 0.375, 1.0, 0.25, 1.0, 0.25, 0.5, 0.4197, 0.4197, 0.25, 0.49, 0.08029, 0.4197, 0.01, 0.25, 0.08029, 0.08029, 0.25, 0.01, 0.4197, 0.08029, 0.49, 0.25, 0.375, 0.5, 0.25, 0.5, 0.25, 0.5, 0.375, 0.5, 0.25, 0.5, 0.25, 1.0, 0.125, 1.0, 0.125, 0.5, 1.0, 0.5, 0.875, 0.5, 0.875, 0.5, 1.0, 0.5, 0.75, 0.5, 0.625, 0.5, 0.625, 0.5, 0.75, 0.5, 0.125, 0.5, 0.125, 1.0, 0.0, 1.0, 0.0, 0.5, 0.25, 0.5, 0.125, 0.5, 0.125, 0.5, 0.25, 0.5, 0.125, 0.5, 0.0, 0.5, 0.0, 0.5, 0.125, 0.5, 0.125, 0.5, 0.0, 0.5, 0.0, 0.5, 0.125, 0.5, 0.5, 0.5, 0.375, 0.5, 0.375, 0.5, 0.5, 0.5, 0.25, 0.5, 0.125, 0.5, 0.125, 0.5, 0.25, 0.5, 0.875, 0.5, 0.75, 0.5, 0.75, 0.5, 0.875, 0.5, 0.625, 0.5, 0.5, 0.5, 0.5, 0.5, 0.625, 0.5, 0.375, 0.5, 0.25, 0.5, 0.25, 0.5, 0.375, 0.5, 0.125, 0.5, 0.0, 0.5, 0.0, 0.5, 0.125, 0.5, 1.0, 0.5, 0.875, 0.5, 0.875, 0.5, 1.0, 0.5, 0.875, 0.5, 0.75, 0.5, 0.75, 0.5, 0.875, 0.5, 1.0, 0.5, 0.875, 0.5, 0.875, 0.5, 1.0, 0.5, 0.75, 0.5, 0.625, 0.5, 0.625, 0.5, 0.75, 0.5, 0.5, 0.5, 0.375, 0.5, 0.375, 0.5, 0.5, 0.5, 0.25, 0.5, 0.125, 0.5, 0.125, 0.5, 0.25, 0.5, 0.875, 0.5, 0.75, 0.5, 0.75, 0.5, 0.875, 0.5, 0.625, 0.5, 0.5, 0.5, 0.5, 0.5, 0.625, 0.5, 0.375, 0.5, 0.25, 0.5, 0.25, 0.5, 0.375, 0.5, 0.75, 0.49, 0.9197, 0.4197, 0.99, 0.25, 0.9197, 0.08029, 0.75, 0.01, 0.5803, 0.08029, 0.51, 0.25, 0.5803, 0.4197, 0.625, 0.5, 0.5, 0.5, 0.5, 0.5, 0.625, 0.5, 0.375, 0.5, 0.25, 0.5, 0.25, 0.5, 0.375, 0.5, 0.125, 0.5, 0.0, 0.5, 0.0, 0.5, 0.125, 0.5, 1.0, 0.5, 0.875, 0.5, 0.875, 0.5, 1.0, 0.5, 0.75, 0.5, 0.625, 0.5, 0.625, 0.5, 0.75, 0.5, 0.5, 0.5, 0.375, 0.5, 0.375, 0.5, 0.5, 0.5, 0.25, 0.5, 0.125, 0.5, 0.125, 0.5, 0.25, 0.5, 1.0, 0.5, 1.0, 1.0, 0.875, 1.0, 0.875, 0.5, 1.0, 0.5, 1.0, 1.0, 0.875, 1.0, 0.875, 0.5, 0.375, 0.5, 0.25, 0.5, 0.25, 0.5, 0.375, 0.5, 0.625, 0.5, 0.5, 0.5, 0.5, 0.5, 0.625, 0.5, 0.875, 0.5, 0.875, 1.0, 0.75, 1.0, 0.75, 0.5, 0.125, 0.5, 0.0, 0.5, 0.0, 0.5, 0.125, 0.5, 0.5, 0.25, 0.625, 0.25, 0.625, 0.5, 0.5, 0.5, 0.75, 0.5, 0.75, 1.0, 0.625, 1.0, 0.625, 0.5, 0.875, 0.5, 0.875, 1.0, 0.75, 1.0, 0.75, 0.5, 0.75, 0.5, 0.75, 1.0, 0.625, 1.0, 0.625, 0.5, 0.625, 0.5, 0.625, 1.0, 0.5, 1.0, 0.5, 0.5, 0.375, 0.0, 0.5, 0.0, 0.5, 0.25, 0.375, 0.25, 0.375, 0.75, 0.625, 0.75, 0.625, 1.0, 0.375, 1.0, 0.5, 0.5, 0.5, 1.0, 0.375, 1.0, 0.375, 0.5, 0.125, 0.625, 0.375, 0.625, 0.375, 0.75, 0.125, 0.75, 0.375, 0.5, 0.375, 1.0, 0.25, 1.0, 0.25, 0.5, 0.4197, 0.4197, 0.25, 0.49, 0.08029, 0.4197, 0.01, 0.25, 0.08029, 0.08029, 0.25, 0.01, 0.4197, 0.08029, 0.49, 0.25, 0.25, 0.5, 0.125, 0.5, 0.125, 0.5, 0.25, 0.5, 0.25, 0.5, 0.25, 1.0, 0.125, 1.0, 0.125, 0.5, 0.375, 0.5, 0.625, 0.5, 0.625, 0.625, 0.375, 0.625, 0.125, 0.5, 0.125, 1.0, 0.0, 1.0, 0.0, 0.5, 0.75, 0.49, 0.9197, 0.4197, 0.99, 0.25, 0.9197, 0.08029, 0.75, 0.01, 0.5803, 0.08029, 0.51, 0.25, 0.5803, 0.4197, 0.625, 0.5, 0.625, 1.0, 0.5, 1.0, 0.5, 0.5, 0.875, 0.5, 0.75, 0.5, 0.75, 0.5, 0.875, 0.5, 0.5, 0.5, 0.5, 1.0, 0.375, 1.0, 0.375, 0.5, 0.75, 0.5, 0.625, 0.5, 0.625, 0.5, 0.75, 0.5, 0.375, 0.5, 0.375, 1.0, 0.25, 1.0, 0.25, 0.5, 0.9197, 0.08029, 0.75, 0.01, 0.5803, 0.08029, 0.51, 0.25, 0.5803, 0.4197, 0.75, 0.49, 0.9197, 0.4197, 0.99, 0.25, 0.5, 0.5, 0.375, 0.5, 0.375, 0.5, 0.5, 0.5, 0.25, 0.5, 0.25, 1.0, 0.125, 1.0, 0.125, 0.5, 1.0, 0.5, 0.875, 0.5, 0.875, 0.5, 1.0, 0.5, 0.125, 0.5, 0.125, 1.0, 0.0, 1.0, 0.0, 0.5, 0.49, 0.25, 0.4197, 0.4197, 0.25, 0.49, 0.08029, 0.4197, 0.01, 0.25, 0.08029, 0.08029, 0.25, 0.01, 0.4197, 0.08029, 0.8704, 1.0, 0.8704, 0.5, 0.8872, 0.5, 0.8872, 1.0, 0.8704, 0.5, 0.8705, 0.5, 0.8861, 0.5, 0.8872, 0.5, 0.8705, 0.5, 0.8697, 0.5, 0.8868, 0.5, 0.8861, 0.5, 0.8697, 0.5, 0.8697, 0.5, 0.8867, 0.5, 0.8868, 0.5, 0.8864, 0.5, 0.8867, 0.5, 0.8697, 0.5, 0.8585, 0.5, 0.8585, 0.5, 0.8586, 0.5, 0.8864, 0.5, 0.8864, 0.5, 1.0, 0.5, 0.8872, 0.5, 0.8861, 0.5, 1.0, 0.5, 0.375, 0.375, 0.625, 0.375, 0.625, 0.5, 0.375, 0.5, 0.375, 0.7254, 0.625, 0.7254, 0.625, 0.75, 0.375, 0.75, 0.25, 0.7254, 0.375, 0.7254, 0.375, 0.75, 0.25, 0.75, 0.625, 0.7254, 0.75, 0.7254, 0.75, 0.75, 0.625, 0.75, 0.375, 0.75, 0.625, 0.75, 0.625, 0.75, 0.375, 0.75, 0.625, 0.5, 0.75, 0.5, 0.75, 0.5563, 0.625, 0.5563, 0.25, 0.5, 0.375, 0.5, 0.375, 0.5563, 0.25, 0.5563, 0.375, 0.5, 0.625, 0.5, 0.625, 0.5563, 0.375, 0.5563, 0.625, 0.5563, 0.75, 0.5563, 0.75, 0.7254, 0.625, 0.7254, 0.25, 0.5563, 0.375, 0.5563, 0.375, 0.7254, 0.25, 0.7254, 0.375, 0.5563, 0.625, 0.5563, 0.625, 0.7254, 0.375, 0.7254, 0.25, 0.75, 0.375, 0.75, 0.375, 0.75, 0.25, 0.75, 0.625, 0.75, 0.75, 0.75, 0.75, 0.75, 0.625, 0.75, 0.25, 0.75, 0.375, 0.75, 0.375, 0.75, 0.25, 0.75, 0.625, 0.75, 0.75, 0.75, 0.75, 0.75, 0.625, 0.75, 0.625, 0.75, 0.75, 0.75, 0.75, 0.75, 0.625, 0.75, 0.375, 0.75, 0.625, 0.75, 0.625, 0.75, 0.375, 0.75, 0.375, 0.75, 0.625, 0.75, 0.625, 0.875, 0.375, 0.875, 0.375, 0.75, 0.625, 0.75, 0.625, 0.75, 0.375, 0.75, 0.25, 0.75, 0.375, 0.75, 0.375, 0.75, 0.25, 0.75, 0.5, 1.0, 0.625, 1.0, 0.625, 1.0, 0.5, 1.0, 0.375, 0.25, 0.5, 0.25, 0.5, 0.25, 0.375, 0.25, 0.125, 0.75, 0.375, 0.75, 0.375, 0.75, 0.125, 0.75, 0.375, 0.25, 0.625, 0.25, 0.625, 0.375, 0.375, 0.375, 0.5, 1.0, 0.625, 1.0, 0.625, 1.0, 0.5, 1.0, 0.375, 0.25, 0.5, 0.25, 0.5, 0.25, 0.375, 0.25, 0.125, 0.75, 0.375, 0.75, 0.375, 0.75, 0.125, 0.75, 0.125, 0.75, 0.1528, 0.75, 0.375, 0.75, 0.375, 0.75, 0.125, 0.75, 0.5, 1.0, 0.546, 1.0, 0.625, 1.0, 0.625, 1.0, 0.5, 1.0, 0.125, 0.75, 0.125, 0.75, 0.125, 0.75, 0.125, 0.75, 0.125, 0.75, 0.125, 0.75, 0.125, 0.75, 0.125, 0.75, 0.546, 1.0, 0.5, 1.0, 0.5, 1.0, 0.546, 1.0, 0.5, 1.0, 0.546, 1.0, 0.546, 1.0, 0.5, 1.0, 0.125, 0.75, 0.125, 0.75, 0.125, 0.75, 0.125, 0.75, 0.546, 1.0, 0.5, 1.0, 0.5, 1.0, 0.546, 1.0, 0.5, 1.0, 0.546, 1.0, 0.546, 1.0, 0.5, 1.0, 0.125, 0.75, 0.125, 0.75, 0.125, 0.75, 0.1528, 0.75, 0.546, 1.0, 0.625, 1.0, 0.625, 1.0, 0.625, 1.0, 0.125, 0.75, 0.125, 0.75, 0.125, 0.75, 0.125, 0.75, 0.125, 0.75, 0.125, 0.75, 0.125, 0.75, 0.125, 0.75, 0.125, 0.75, 0.125, 0.75, 0.125, 0.75, 0.125, 0.75, 0.125, 0.75, 0.125, 0.75, 0.125, 0.75, 0.125, 0.75, 0.546, 1.0, 0.546, 1.0, 0.625, 1.0, 0.625, 1.0, 0.125, 0.75, 0.125, 0.75, 0.125, 0.75, 0.125, 0.75, 0.546, 1.0, 0.546, 1.0, 0.625, 1.0, 0.625, 1.0, 0.125, 0.75, 0.1528, 0.75, 0.375, 0.75, 0.375, 0.75, 0.1528, 0.75, 0.125, 0.75, 0.125, 0.75, 0.125, 0.75, 0.125, 0.75, 0.125, 0.75, 0.5, 1.0, 0.546, 1.0, 0.546, 1.0, 0.5, 1.0, 0.546, 1.0, 0.5, 1.0, 0.5, 1.0, 0.546, 1.0, 0.125, 0.75, 0.125, 0.75, 0.125, 0.75, 0.125, 0.75, 0.546, 1.0, 0.5, 1.0, 0.5, 1.0, 0.546, 1.0, 0.125, 0.75, 0.125, 0.75, 0.125, 0.75, 0.125, 0.75, 0.5, 1.0, 0.546, 1.0, 0.546, 1.0, 0.5, 1.0, 0.546, 1.0, 0.5, 1.0, 0.5, 1.0, 0.546, 1.0, 0.125, 0.75, 0.125, 0.75, 0.125, 0.75, 0.125, 0.75, 0.5, 1.0, 0.546, 1.0, 0.546, 1.0, 0.5, 1.0, 0.125, 0.75, 0.125, 0.75, 0.125, 0.75, 0.125, 0.75, 0.125, 0.75, 0.125, 0.75, 0.125, 0.75, 0.125, 0.75, 0.546, 1.0, 0.5, 1.0, 0.5, 1.0, 0.546, 1.0, 0.5, 1.0, 0.546, 1.0, 0.546, 1.0, 0.5, 1.0, 0.546, 1.0, 0.5, 1.0, 0.5, 1.0, 0.546, 1.0, 0.546, 1.0, 0.5, 1.0, 0.5, 1.0, 0.546, 1.0, 0.5, 1.0, 0.546, 1.0, 0.546, 1.0, 0.5, 1.0, 0.125, 0.75, 0.125, 0.75, 0.125, 0.75, 0.125, 0.75, 0.5, 1.0, 0.546, 1.0, 0.546, 1.0, 0.5, 1.0, 0.125, 0.75, 0.125, 0.75, 0.125, 0.75, 0.125, 0.75, 0.546, 1.0, 0.5, 1.0, 0.5, 1.0, 0.546, 1.0, 0.5, 1.0, 0.546, 1.0, 0.546, 1.0, 0.5, 1.0, 0.546, 1.0, 0.5, 1.0, 0.5, 1.0, 0.546, 1.0, 0.546, 1.0, 0.5, 1.0, 0.5, 1.0, 0.546, 1.0, 0.5, 1.0, 0.546, 1.0, 0.546, 1.0, 0.5, 1.0, 0.125, 0.75, 0.125, 0.75, 0.125, 0.75, 0.125, 0.75, 0.125, 0.75, 0.125, 0.75, 0.125, 0.75, 0.125, 0.75, 0.5, 1.0, 0.546, 1.0, 0.546, 1.0, 0.5, 1.0, 0.125, 0.75, 0.125, 0.75, 0.125, 0.75, 0.125, 0.75, 0.546, 1.0, 0.5, 1.0, 0.5, 1.0, 0.546, 1.0, 0.546, 1.0, 0.5, 1.0, 0.5, 1.0, 0.546, 1.0, 0.5, 1.0, 0.546, 1.0, 0.546, 1.0, 0.5, 1.0, 0.5, 1.0, 0.546, 1.0, 0.546, 1.0, 0.5, 1.0, 0.5, 1.0, 0.546, 1.0, 0.546, 1.0, 0.5, 1.0, 0.125, 0.75, 0.125, 0.75, 0.125, 0.75, 0.125, 0.75, 0.582, 0.4481, 0.625, 0.4481, 0.625, 0.5, 0.582, 0.5, 0.582, 0.6831, 0.625, 0.6831, 0.625, 0.75, 0.582, 0.75, 0.3231, 0.6831, 0.375, 0.6831, 0.375, 0.75, 0.3231, 0.75, 0.582, 0.5304, 0.625, 0.5304, 0.625, 0.6831, 0.582, 0.6831, 0.582, 0.8019, 0.625, 0.8019, 0.625, 0.875, 0.582, 0.875, 0.3231, 0.5304, 0.375, 0.5304, 0.375, 0.6831, 0.3231, 0.6831, 0.3231, 0.5, 0.375, 0.5, 0.375, 0.5304, 0.3231, 0.5304, 0.582, 0.5, 0.625, 0.5, 0.625, 0.5304, 0.582, 0.5304, 0.625, 0.4481, 0.582, 0.4481, 0.6025, 0.6172, 0.6769, 0.6205, 0.6769, 0.5304, 0.625, 0.5, 0.6769, 0.5, 0.6769, 0.5304, 0.625, 0.5304, 0.25, 0.5, 0.3231, 0.5, 0.3231, 0.5304, 0.25, 0.5304, 0.25, 0.5304, 0.3231, 0.5304, 0.3231, 0.6831, 0.25, 0.6831, 0.582, 0.75, 0.625, 0.75, 0.625, 0.8019, 0.582, 0.8019, 0.625, 0.6831, 0.6769, 0.6831, 0.6769, 0.75, 0.625, 0.75, 0.25, 0.6831, 0.3231, 0.6831, 0.3231, 0.75, 0.25, 0.75, 0.625, 0.8019, 0.6033, 0.6236, 0.6025, 0.6172, 0.582, 0.4481, 0.582, 0.375, 0.625, 0.875, 0.625, 0.5304, 0.6769, 0.5304, 0.6769, 0.6205, 0.6769, 0.6241, 0.6769, 0.6831, 0.625, 0.6831, 0.375, 0.375, 0.582, 0.375, 0.582, 0.4481, 0.375, 0.4481, 0.375, 0.75, 0.582, 0.75, 0.582, 0.8019, 0.375, 0.8019, 0.375, 0.5, 0.582, 0.5, 0.582, 0.5304, 0.375, 0.5304, 0.375, 0.8019, 0.582, 0.8019, 0.582, 0.875, 0.375, 0.875, 0.375, 0.5304, 0.582, 0.5304, 0.582, 0.6831, 0.375, 0.6831, 0.375, 0.6831, 0.582, 0.6831, 0.582, 0.75, 0.375, 0.75, 0.375, 0.4481, 0.582, 0.4481, 0.582, 0.5, 0.375, 0.5, 0.6769, 0.6205, 0.6313, 0.6184, 0.6318, 0.6238, 0.6769, 0.6241, 0.6033, 0.6236, 0.6769, 0.6241, 0.6769, 0.6241, 0.6769, 0.6241, 0.6769, 0.6241, 0.6769, 0.6241, 0.6318, 0.6238, 0.6033, 0.6236, 0.6769, 0.6241, 0.6033, 0.6236, 0.625, 0.8019, 0.6769, 0.6831, 0.6769, 0.6205, 0.6025, 0.6172, 0.6025, 0.6172, 0.6313, 0.6184, 0.6769, 0.6205, 0.6769, 0.6205, 0.6769, 0.6205, 0.6769, 0.6205, 0.6769, 0.6241, 0.6769, 0.6205, 0.6769, 0.6205, 0.6769, 0.6241, 0.6025, 0.6172, 0.6033, 0.6236, 0.6033, 0.6236, 0.6025, 0.6172, 0.6033, 0.6236, 0.6318, 0.6238, 0.6318, 0.6238, 0.6033, 0.6236, 0.6025, 0.6172, 0.6033, 0.6236, 0.6033, 0.6236, 0.6025, 0.6172, 0.6318, 0.6238, 0.6313, 0.6184, 0.6313, 0.6184, 0.6318, 0.6238, 0.6313, 0.6184, 0.6025, 0.6172, 0.6025, 0.6172, 0.6313, 0.6184, 0.6769, 0.6241, 0.6769, 0.6205, 0.6769, 0.6205, 0.6769, 0.6241, 0.6769, 0.6241, 0.6769, 0.6205, 0.6769, 0.6205, 0.6769, 0.6241, 0.6769, 0.6241, 0.6769, 0.6205, 0.6769, 0.6205, 0.6769, 0.6241, 0.0, 0.0, 0.625, 0.5, 0.375, 0.5, 0.0, 0.0, 0.375, 0.5, 0.625, 0.5, 0.625, 0.75, 0.375, 0.75, 0.0, 0.0, 0.0, 0.0, 0.625, 0.75, 0.625, 0.5, 0.0, 0.0, 0.375, 0.5, 0.375, 0.75, 0.0, 0.0, 0.0, 0.0, 0.0, 0.0, 0.375, 0.75, 0.625, 0.75, 0.75, 0.49, 0.9197, 0.4197, 0.99, 0.25, 0.9197, 0.08029, 0.75, 0.01, 0.75, 0.06113, 0.7706, 0.06966, 0.8891, 0.1187, 0.9467, 0.2578, 0.8891, 0.3969, 0.75, 0.4545, 0.4197, 0.4197, 0.25, 0.49, 0.25, 0.4545, 0.3891, 0.3969, 0.4466, 0.2578, 0.389, 0.1187, 0.2701, 0.06966, 0.2494, 0.06113, 0.2494, 0.01026, 0.25, 0.01, 0.4197, 0.08029, 0.49, 0.25, 0.5, 0.5, 0.5, 1.0, 0.375, 1.0, 0.375, 0.5, 0.375, 0.5, 0.375, 1.0, 0.25, 1.0, 0.25, 0.5, 0.25, 0.5, 0.25, 1.0, 0.125, 1.0, 0.125, 0.5, 0.125, 0.5, 0.125, 1.0, 0.0, 1.0, 0.0, 0.5, 0.5204, 0.06966, 0.4997, 0.06113, 0.2494, 0.06113, 0.2701, 0.06966, 0.6753, 0.1187, 0.7329, 0.2578, 0.9467, 0.2578, 0.8891, 0.1187, 0.6391, 0.3969, 0.6967, 0.2578, 0.4466, 0.2578, 0.3891, 0.3969, 0.6753, 0.3969, 0.5363, 0.4545, 0.75, 0.4545, 0.8891, 0.3969, 0.3891, 0.3969, 0.25, 0.4545, 0.5, 0.4545, 0.6391, 0.3969, 0.6753, 0.3969, 0.7329, 0.2578, 0.6967, 0.2578, 0.6391, 0.3969, 0.389, 0.1187, 0.4466, 0.2578, 0.6967, 0.2578, 0.639, 0.1187, 0.4997, 0.06113, 0.5204, 0.06966, 0.5204, 0.06966, 0.4997, 0.06113, 0.7706, 0.06966, 0.75, 0.06113, 0.536, 0.06113, 0.5567, 0.06966, 0.8891, 0.3969, 0.9467, 0.2578, 0.7329, 0.2578, 0.6753, 0.3969, 0.6391, 0.3969, 0.5, 0.4545, 0.5363, 0.4545, 0.6753, 0.3969, 0.639, 0.1187, 0.6967, 0.2578, 0.7329, 0.2578, 0.6753, 0.1187, 0.8891, 0.1187, 0.7706, 0.06966, 0.5567, 0.06966, 0.6753, 0.1187, 0.6753, 0.1187, 0.5567, 0.06966, 0.5204, 0.06966, 0.639, 0.1187, 0.639, 0.1187, 0.5204, 0.06966, 0.2701, 0.06966, 0.389, 0.1187, 0.5204, 0.06966, 0.5567, 0.06966, 0.5567, 0.06966, 0.5204, 0.06966, 0.5567, 0.06966, 0.536, 0.06113, 0.536, 0.06113, 0.5567, 0.06966, 0.125, 0.5, 0.125, 0.7345, 0.1528, 0.75, 0.375, 0.75, 0.375, 0.5, 0.125, 0.75, 0.125, 0.75, 0.125, 0.75, 0.125, 0.75, 0.375, 0.5, 0.375, 0.5, 0.125, 0.5, 0.125, 0.5, 0.375, 0.25, 0.375, 0.25, 0.5, 0.25, 0.5, 0.25, 0.0, 0.0, 0.0, 0.0, 0.0, 0.0, 0.0, 0.0, 0.5, 0.75, 0.5, 1.0, 0.546, 1.0, 0.625, 0.9845, 0.625, 0.75, 0.0, 0.0, 0.0, 0.0, 0.0, 0.0, 0.0, 0.0, 0.0, 0.0, 0.0, 0.0, 0.0, 0.0, 0.0, 0.0, 0.125, 0.75, 0.125, 0.75, 0.375, 0.75, 0.375, 0.75, 0.0, 0.0, 0.0, 0.0, 0.0, 0.0, 0.0, 0.0, 0.5, 1.0, 0.5, 1.0, 0.625, 1.0, 0.625, 1.0, 0.5, 1.0, 0.5, 1.0, 0.546, 1.0, 0.546, 1.0, 0.0, 0.0, 0.0, 0.0, 0.0, 0.0, 0.0, 0.0, 0.546, 1.0, 0.546, 1.0, 0.5, 1.0, 0.5, 1.0, 0.375, 0.25, 0.375, 0.25, 0.5, 0.25, 0.5, 0.25, 0.625, 0.625, 0.625, 0.75, 0.875, 0.75, 0.875, 0.625, 0.0, 0.0, 0.0, 0.0, 0.0, 0.0, 0.0, 0.0, 0.625, 0.75, 0.625, 0.75, 0.5, 0.75, 0.5, 0.75, 0.5, 0.0, 0.5, 0.0, 0.375, 0.0, 0.375, 0.0, 0.375, 0.25, 0.375, 0.25, 0.5, 0.25, 0.5, 0.25, 0.375, 0.0, 0.375, 0.25, 0.5, 0.25, 0.5, 0.0, 0.5, 0.25, 0.5, 0.25, 0.375, 0.25, 0.375, 0.25, 0.375, 0.75, 0.375, 0.75, 0.375, 0.75, 0.375, 0.75, 0.375, 0.0, 0.375, 0.0, 0.5, 0.0, 0.5, 0.0, 0.375, 0.75, 0.375, 0.75, 0.375, 0.5, 0.375, 0.5, 0.8704, 0.5, 0.75, 0.5, 0.75, 1.0, 0.8704, 1.0, 0.8704, 0.5, 0.8705, 0.5, 0.75, 0.5, 0.75, 0.5, 0.75, 0.5, 0.625, 0.5, 0.625, 1.0, 0.75, 1.0, 0.625, 0.5, 0.5, 0.5, 0.5, 1.0, 0.625, 1.0, 0.0, 0.0, 0.0, 0.0, 0.0, 0.0, 0.0, 0.0, 0.8705, 0.5, 0.8697, 0.5, 0.75, 0.5, 0.75, 0.5, 0.4223, 0.4134, 0.49, 0.25, 0.4197, 0.08029, 0.25, 0.01, 0.25, 0.49, 0.4031, 0.4266, 0.625, 0.5, 0.625, 0.5, 0.5, 0.5, 0.5, 0.5, 0.75, 0.5, 0.75, 0.5, 0.625, 0.5, 0.625, 0.5, 1.0, 0.5, 0.8872, 0.5, 0.8872, 1.0, 1.0, 1.0, 0.8697, 0.5, 0.8697, 0.5, 0.75, 0.5, 0.75, 0.5, 0.8697, 0.5, 0.8585, 0.5, 0.75, 0.5, 0.75, 0.5, 0.75, 0.5, 0.75, 0.5, 0.625, 0.5, 0.625, 0.5, 0.0, 0.0, 0.0, 0.0, 0.0, 0.0, 0.0, 0.0, 1.0, 0.5, 1.0, 0.5, 0.8868, 0.5, 0.8861, 0.5, 0.625, 0.5, 0.625, 0.5, 0.5, 0.5, 0.5, 0.5, 1.0, 0.5, 1.0, 0.5, 0.8864, 0.5, 0.8867, 0.5, 0.75, 0.5, 0.75, 0.5, 0.625, 0.5, 0.625, 0.5, 0.0, 0.0, 0.0, 0.0, 0.0, 0.0, 0.0, 0.0, 1.0, 0.5, 1.0, 0.5, 0.8867, 0.5, 0.8868, 0.5, 0.625, 0.5, 0.625, 0.5, 0.5, 0.5, 0.5, 0.5, 0.75, 0.01, 0.9197, 0.08029, 0.99, 0.25, 0.9289, 0.3974, 0.9042, 0.4261, 0.75, 0.49, 0.625, 0.5, 0.625, 0.5, 0.5, 0.5, 0.5, 0.5, 0.8585, 0.5, 0.8586, 0.5, 0.75, 0.5, 0.75, 0.5, 0.75, 0.5, 0.75, 0.5, 0.625, 0.5, 0.625, 0.5, 0.0, 0.0, 0.0, 0.0, 0.0, 0.0, 0.0, 0.0, 0.75, 0.5, 0.75, 0.5, 0.625, 0.5, 0.625, 0.5, 0.0, 0.0, 0.0, 0.0, 0.0, 0.0, 0.0, 0.0, 1.0, 0.5, 1.0, 0.5, 0.8864, 0.5, 0.8864, 0.5, 0.625, 0.5, 0.625, 0.5, 0.5, 0.5, 0.5, 0.5, 0.625, 0.5, 0.625, 0.5, 0.5, 0.5, 0.5, 0.5, 0.125, 0.5, 0.125, 0.5, 0.0, 0.5, 0.0, 0.5, 1.0, 0.5, 0.875, 0.5, 0.875, 1.0, 1.0, 1.0, 0.75, 0.5, 0.75, 0.5, 0.625, 0.5, 0.625, 0.5, 0.375, 0.5, 0.375, 0.5, 0.25, 0.5, 0.25, 0.5, 0.875, 0.5, 0.75, 0.5, 0.75, 1.0, 0.875, 1.0, 0.5, 0.5, 0.5, 0.5, 0.375, 0.5, 0.375, 0.5, 0.875, 0.5, 0.875, 0.5, 0.75, 0.5, 0.75, 0.5, 0.75, 0.5, 0.625, 0.5, 0.625, 1.0, 0.75, 1.0, 0.25, 0.5, 0.25, 0.5, 0.125, 0.5, 0.125, 0.5, 1.0, 0.5, 1.0, 0.5, 0.875, 0.5, 0.875, 0.5, 0.625, 0.5, 0.5, 0.5, 0.5, 1.0, 0.625, 1.0, 0.875, 0.5, 0.875, 0.5, 0.75, 0.5, 0.75, 0.5, 0.5, 0.5, 0.5, 0.5, 0.375, 0.5, 0.375, 0.5, 0.5, 0.5, 0.375, 0.5, 0.375, 1.0, 0.5, 1.0, 0.75, 0.5, 0.75, 0.5, 0.625, 0.5, 0.625, 0.5, 0.625, 0.5, 0.625, 0.5, 0.5, 0.5, 0.5, 0.5, 0.375, 0.5, 0.25, 0.5, 0.25, 1.0, 0.375, 1.0, 0.4197, 0.4197, 0.49, 0.25, 0.4197, 0.08029, 0.25, 0.01, 0.08029, 0.08029, 0.01, 0.25, 0.08029, 0.4197, 0.25, 0.49, 0.375, 0.5, 0.375, 0.5, 0.25, 0.5, 0.25, 0.5, 0.25, 0.5, 0.125, 0.5, 0.125, 1.0, 0.25, 1.0, 1.0, 0.5, 1.0, 0.5, 0.875, 0.5, 0.875, 0.5, 0.75, 0.5, 0.75, 0.5, 0.625, 0.5, 0.625, 0.5, 0.125, 0.5, 0.0, 0.5, 0.0, 1.0, 0.125, 1.0, 0.25, 0.5, 0.25, 0.5, 0.125, 0.5, 0.125, 0.5, 0.125, 0.5, 0.125, 0.5, 0.0, 0.5, 0.0, 0.5, 0.125, 0.5, 0.125, 0.5, 0.0, 0.5, 0.0, 0.5, 0.5, 0.5, 0.5, 0.5, 0.375, 0.5, 0.375, 0.5, 0.25, 0.5, 0.25, 0.5, 0.125, 0.5, 0.125, 0.5, 0.875, 0.5, 0.875, 0.5, 0.75, 0.5, 0.75, 0.5, 0.625, 0.5, 0.625, 0.5, 0.5, 0.5, 0.5, 0.5, 0.375, 0.5, 0.375, 0.5, 0.25, 0.5, 0.25, 0.5, 0.125, 0.5, 0.125, 0.5, 0.0, 0.5, 0.0, 0.5, 1.0, 0.5, 1.0, 0.5, 0.875, 0.5, 0.875, 0.5, 0.875, 0.5, 0.875, 0.5, 0.75, 0.5, 0.75, 0.5, 1.0, 0.5, 1.0, 0.5, 0.875, 0.5, 0.875, 0.5, 0.75, 0.5, 0.75, 0.5, 0.625, 0.5, 0.625, 0.5, 0.5, 0.5, 0.5, 0.5, 0.375, 0.5, 0.375, 0.5, 0.25, 0.5, 0.25, 0.5, 0.125, 0.5, 0.125, 0.5, 0.875, 0.5, 0.875, 0.5, 0.75, 0.5, 0.75, 0.5, 0.625, 0.5, 0.625, 0.5, 0.5, 0.5, 0.5, 0.5, 0.375, 0.5, 0.375, 0.5, 0.25, 0.5, 0.25, 0.5, 0.75, 0.49, 0.5803, 0.4197, 0.51, 0.25, 0.5803, 0.08029, 0.75, 0.01, 0.9197, 0.08029, 0.99, 0.25, 0.9197, 0.4197, 0.625, 0.5, 0.625, 0.5, 0.5, 0.5, 0.5, 0.5, 0.375, 0.5, 0.375, 0.5, 0.25, 0.5, 0.25, 0.5, 0.125, 0.5, 0.125, 0.5, 0.0, 0.5, 0.0, 0.5, 1.0, 0.5, 1.0, 0.5, 0.875, 0.5, 0.875, 0.5, 0.75, 0.5, 0.75, 0.5, 0.625, 0.5, 0.625, 0.5, 0.5, 0.5, 0.5, 0.5, 0.375, 0.5, 0.375, 0.5, 0.25, 0.5, 0.25, 0.5, 0.125, 0.5, 0.125, 0.5, 1.0, 0.5, 0.875, 0.5, 0.875, 1.0, 1.0, 1.0, 1.0, 0.5, 0.875, 0.5, 0.875, 1.0, 1.0, 1.0, 0.375, 0.5, 0.375, 0.5, 0.25, 0.5, 0.25, 0.5, 0.625, 0.5, 0.625, 0.5, 0.5, 0.5, 0.5, 0.5, 0.875, 0.5, 0.75, 0.5, 0.75, 1.0, 0.875, 1.0, 0.125, 0.5, 0.125, 0.5, 0.0, 0.5, 0.0, 0.5, 0.5, 0.25, 0.5, 0.5, 0.625, 0.5, 0.625, 0.25, 0.75, 0.5, 0.625, 0.5, 0.625, 1.0, 0.75, 1.0, 0.875, 0.5, 0.75, 0.5, 0.75, 1.0, 0.875, 1.0, 0.75, 0.5, 0.625, 0.5, 0.625, 1.0, 0.75, 1.0, 0.625, 0.5, 0.5, 0.5, 0.5, 1.0, 0.625, 1.0, 0.375, 0.0, 0.375, 0.25, 0.5, 0.25, 0.5, 0.0, 0.375, 0.75, 0.375, 1.0, 0.625, 1.0, 0.625, 0.75, 0.5, 0.5, 0.375, 0.5, 0.375, 1.0, 0.5, 1.0, 0.125, 0.625, 0.125, 0.75, 0.375, 0.75, 0.375, 0.625, 0.375, 0.5, 0.25, 0.5, 0.25, 1.0, 0.375, 1.0, 0.4197, 0.4197, 0.49, 0.25, 0.4197, 0.08029, 0.25, 0.01, 0.08029, 0.08029, 0.01, 0.25, 0.08029, 0.4197, 0.25, 0.49, 0.25, 0.5, 0.25, 0.5, 0.125, 0.5, 0.125, 0.5, 0.25, 0.5, 0.125, 0.5, 0.125, 1.0, 0.25, 1.0, 0.375, 0.5, 0.375, 0.625, 0.625, 0.625, 0.625, 0.5, 0.125, 0.5, 0.0, 0.5, 0.0, 1.0, 0.125, 1.0, 0.75, 0.49, 0.5803, 0.4197, 0.51, 0.25, 0.5803, 0.08029, 0.75, 0.01, 0.9197, 0.08029, 0.99, 0.25, 0.9197, 0.4197, 0.625, 0.5, 0.5, 0.5, 0.5, 1.0, 0.625, 1.0, 0.875, 0.5, 0.875, 0.5, 0.75, 0.5, 0.75, 0.5, 0.5, 0.5, 0.375, 0.5, 0.375, 1.0, 0.5, 1.0, 0.75, 0.5, 0.75, 0.5, 0.625, 0.5, 0.625, 0.5, 0.375, 0.5, 0.25, 0.5, 0.25, 1.0, 0.375, 1.0, 0.9197, 0.08029, 0.99, 0.25, 0.9197, 0.4197, 0.75, 0.49, 0.5803, 0.4197, 0.51, 0.25, 0.5803, 0.08029, 0.75, 0.01, 0.5, 0.5, 0.5, 0.5, 0.375, 0.5, 0.375, 0.5, 0.25, 0.5, 0.125, 0.5, 0.125, 1.0, 0.25, 1.0, 1.0, 0.5, 1.0, 0.5, 0.875, 0.5, 0.875, 0.5, 0.125, 0.5, 0.0, 0.5, 0.0, 1.0, 0.125, 1.0, 0.49, 0.25, 0.4197, 0.08029, 0.25, 0.01, 0.08029, 0.08029, 0.01, 0.25, 0.08029, 0.4197, 0.25, 0.49, 0.4197, 0.4197, 0.8704, 1.0, 0.8872, 1.0, 0.8872, 0.5, 0.8704, 0.5, 0.8704, 0.5, 0.8872, 0.5, 0.8861, 0.5, 0.8705, 0.5, 0.8705, 0.5, 0.8861, 0.5, 0.8868, 0.5, 0.8697, 0.5, 0.8697, 0.5, 0.8868, 0.5, 0.8867, 0.5, 0.8697, 0.5, 0.8864, 0.5, 0.8585, 0.5, 0.8697, 0.5, 0.8867, 0.5, 0.8585, 0.5, 0.8864, 0.5, 0.8864, 0.5, 0.8586, 0.5, 1.0, 0.5, 1.0, 0.5, 0.8861, 0.5, 0.8872, 0.5, 0.375, 0.375, 0.375, 0.5, 0.625, 0.5, 0.625, 0.375, 0.375, 0.7254, 0.375, 0.75, 0.625, 0.75, 0.625, 0.7254, 0.25, 0.7254, 0.25, 0.75, 0.375, 0.75, 0.375, 0.7254, 0.625, 0.7254, 0.625, 0.75, 0.75, 0.75, 0.75, 0.7254, 0.375, 0.75, 0.375, 0.75, 0.625, 0.75, 0.625, 0.75, 0.625, 0.5, 0.625, 0.5563, 0.75, 0.5563, 0.75, 0.5, 0.25, 0.5, 0.25, 0.5563, 0.375, 0.5563, 0.375, 0.5, 0.375, 0.5, 0.375, 0.5563, 0.625, 0.5563, 0.625, 0.5, 0.625, 0.5563, 0.625, 0.7254, 0.75, 0.7254, 0.75, 0.5563, 0.25, 0.5563, 0.25, 0.7254, 0.375, 0.7254, 0.375, 0.5563, 0.375, 0.5563, 0.375, 0.7254, 0.625, 0.7254, 0.625, 0.5563, 0.25, 0.75, 0.25, 0.75, 0.375, 0.75, 0.375, 0.75, 0.625, 0.75, 0.625, 0.75, 0.75, 0.75, 0.75, 0.75, 0.25, 0.75, 0.25, 0.75, 0.375, 0.75, 0.375, 0.75, 0.625, 0.75, 0.625, 0.75, 0.75, 0.75, 0.75, 0.75, 0.625, 0.75, 0.625, 0.75, 0.75, 0.75, 0.75, 0.75, 0.375, 0.75, 0.375, 0.75, 0.625, 0.75, 0.625, 0.75, 0.375, 0.75, 0.375, 0.875, 0.625, 0.875, 0.625, 0.75, 0.375, 0.75, 0.375, 0.75, 0.625, 0.75, 0.625, 0.75, 0.25, 0.75, 0.25, 0.75, 0.375, 0.75, 0.375, 0.75, 0.0, 0.0, 0.0, 0.0, 0.0, 0.0, 0.0, 0.0, 0.5, 1.0, 0.5, 1.0, 0.625, 1.0, 0.625, 1.0, 0.375, 0.25, 0.375, 0.25, 0.5, 0.25, 0.5, 0.25, 0.125, 0.75, 0.125, 0.75, 0.375, 0.75, 0.375, 0.75, 0.375, 0.25, 0.375, 0.375, 0.625, 0.375, 0.625, 0.25, 0.5, 1.0, 0.5, 1.0, 0.625, 1.0, 0.625, 1.0, 0.375, 0.25, 0.375, 0.25, 0.5, 0.25, 0.5, 0.25, 0.125, 0.75, 0.125, 0.75, 0.375, 0.75, 0.375, 0.75, 0.0, 0.0, 0.0, 0.0, 0.0, 0.0, 0.0, 0.0, 0.125, 0.75, 0.125, 0.75, 0.375, 0.75, 0.375, 0.75, 0.1528, 0.75, 0.5, 1.0, 0.5, 1.0, 0.625, 1.0, 0.625, 1.0, 0.546, 1.0, 0.0, 0.0, 0.0, 0.0, 0.0, 0.0, 0.0, 0.0, 0.125, 0.75, 0.125, 0.75, 0.125, 0.75, 0.125, 0.75, 0.125, 0.75, 0.125, 0.75, 0.125, 0.75, 0.125, 0.75, 0.546, 1.0, 0.546, 1.0, 0.5, 1.0, 0.5, 1.0, 0.5, 1.0, 0.5, 1.0, 0.546, 1.0, 0.546, 1.0, 0.125, 0.75, 0.125, 0.75, 0.125, 0.75, 0.125, 0.75, 0.546, 1.0, 0.546, 1.0, 0.5, 1.0, 0.5, 1.0, 0.5, 1.0, 0.5, 1.0, 0.546, 1.0, 0.546, 1.0, 0.0, 0.0, 0.0, 0.0, 0.0, 0.0, 0.0, 0.0, 0.125, 0.75, 0.1528, 0.75, 0.125, 0.75, 0.125, 0.75, 0.546, 1.0, 0.625, 1.0, 0.625, 1.0, 0.625, 1.0, 0.125, 0.75, 0.125, 0.75, 0.125, 0.75, 0.125, 0.75, 0.125, 0.75, 0.125, 0.75, 0.125, 0.75, 0.125, 0.75, 0.125, 0.75, 0.125, 0.75, 0.125, 0.75, 0.125, 0.75, 0.125, 0.75, 0.125, 0.75, 0.125, 0.75, 0.125, 0.75, 0.546, 1.0, 0.625, 1.0, 0.625, 1.0, 0.546, 1.0, 0.125, 0.75, 0.125, 0.75, 0.125, 0.75, 0.125, 0.75, 0.546, 1.0, 0.625, 1.0, 0.625, 1.0, 0.546, 1.0, 0.125, 0.75, 0.125, 0.75, 0.1528, 0.75, 0.375, 0.75, 0.375, 0.75, 0.1528, 0.75, 0.125, 0.75, 0.125, 0.75, 0.125, 0.75, 0.125, 0.75, 0.5, 1.0, 0.5, 1.0, 0.546, 1.0, 0.546, 1.0, 0.546, 1.0, 0.546, 1.0, 0.5, 1.0, 0.5, 1.0, 0.0, 0.0, 0.0, 0.0, 0.0, 0.0, 0.0, 0.0, 0.125, 0.75, 0.125, 0.75, 0.125, 0.75, 0.125, 0.75, 0.546, 1.0, 0.546, 1.0, 0.5, 1.0, 0.5, 1.0, 0.125, 0.75, 0.125, 0.75, 0.125, 0.75, 0.125, 0.75, 0.5, 1.0, 0.5, 1.0, 0.546, 1.0, 0.546, 1.0, 0.546, 1.0, 0.546, 1.0, 0.5, 1.0, 0.5, 1.0, 0.125, 0.75, 0.125, 0.75, 0.125, 0.75, 0.125, 0.75, 0.5, 1.0, 0.5, 1.0, 0.546, 1.0, 0.546, 1.0, 0.125, 0.75, 0.125, 0.75, 0.125, 0.75, 0.125, 0.75, 0.0, 0.0, 0.0, 0.0, 0.0, 0.0, 0.0, 0.0, 0.125, 0.75, 0.125, 0.75, 0.125, 0.75, 0.125, 0.75, 0.0, 0.0, 0.0, 0.0, 0.0, 0.0, 0.0, 0.0, 0.546, 1.0, 0.546, 1.0, 0.5, 1.0, 0.5, 1.0, 0.5, 1.0, 0.5, 1.0, 0.546, 1.0, 0.546, 1.0, 0.546, 1.0, 0.546, 1.0, 0.5, 1.0, 0.5, 1.0, 0.0, 0.0, 0.0, 0.0, 0.0, 0.0, 0.0, 0.0, 0.546, 1.0, 0.546, 1.0, 0.5, 1.0, 0.5, 1.0, 0.5, 1.0, 0.5, 1.0, 0.546, 1.0, 0.546, 1.0, 0.125, 0.75, 0.125, 0.75, 0.125, 0.75, 0.125, 0.75, 0.5, 1.0, 0.5, 1.0, 0.546, 1.0, 0.546, 1.0, 0.125, 0.75, 0.125, 0.75, 0.125, 0.75, 0.125, 0.75, 0.0, 0.0, 0.0, 0.0, 0.0, 0.0, 0.0, 0.0, 0.0, 0.0, 0.0, 0.0, 0.0, 0.0, 0.0, 0.0, 0.0, 0.0, 0.0, 0.0, 0.0, 0.0, 0.0, 0.0, 0.546, 1.0, 0.546, 1.0, 0.5, 1.0, 0.5, 1.0, 0.5, 1.0, 0.5, 1.0, 0.546, 1.0, 0.546, 1.0, 0.546, 1.0, 0.546, 1.0, 0.5, 1.0, 0.5, 1.0, 0.546, 1.0, 0.546, 1.0, 0.5, 1.0, 0.5, 1.0, 0.5, 1.0, 0.5, 1.0, 0.546, 1.0, 0.546, 1.0, 0.125, 0.75, 0.125, 0.75, 0.125, 0.75, 0.125, 0.75, 0.125, 0.75, 0.125, 0.75, 0.125, 0.75, 0.125, 0.75, 0.5, 1.0, 0.5, 1.0, 0.546, 1.0, 0.546, 1.0, 0.125, 0.75, 0.125, 0.75, 0.125, 0.75, 0.125, 0.75, 0.0, 0.0, 0.0, 0.0, 0.0, 0.0, 0.0, 0.0, 0.546, 1.0, 0.546, 1.0, 0.5, 1.0, 0.5, 1.0, 0.0, 0.0, 0.0, 0.0, 0.0, 0.0, 0.0, 0.0, 0.546, 1.0, 0.546, 1.0, 0.5, 1.0, 0.5, 1.0, 0.5, 1.0, 0.5, 1.0, 0.546, 1.0, 0.546, 1.0, 0.5, 1.0, 0.5, 1.0, 0.546, 1.0, 0.546, 1.0, 0.5, 1.0, 0.5, 1.0, 0.546, 1.0, 0.546, 1.0, 0.125, 0.75, 0.125, 0.75, 0.125, 0.75, 0.125, 0.75, 0.0, 0.0, 0.0, 0.0, 0.0, 0.0, 0.0, 0.0, 0.582, 0.4481, 0.582, 0.5, 0.625, 0.5, 0.625, 0.4481, 0.582, 0.6831, 0.582, 0.75, 0.625, 0.75, 0.625, 0.6831, 0.3231, 0.6831, 0.3231, 0.75, 0.375, 0.75, 0.375, 0.6831, 0.582, 0.5304, 0.582, 0.6831, 0.625, 0.6831, 0.625, 0.5304, 0.582, 0.8019, 0.582, 0.875, 0.625, 0.875, 0.625, 0.8019, 0.3231, 0.5304, 0.3231, 0.6831, 0.375, 0.6831, 0.375, 0.5304, 0.3231, 0.5, 0.3231, 0.5304, 0.375, 0.5304, 0.375, 0.5, 0.582, 0.5, 0.582, 0.5304, 0.625, 0.5304, 0.625, 0.5, 0.625, 0.4481, 0.6769, 0.5304, 0.6769, 0.6205, 0.6025, 0.6172, 0.582, 0.4481, 0.625, 0.5, 0.625, 0.5304, 0.6769, 0.5304, 0.6769, 0.5, 0.25, 0.5, 0.25, 0.5304, 0.3231, 0.5304, 0.3231, 0.5, 0.25, 0.5304, 0.25, 0.6831, 0.3231, 0.6831, 0.3231, 0.5304, 0.582, 0.75, 0.582, 0.8019, 0.625, 0.8019, 0.625, 0.75, 0.625, 0.6831, 0.625, 0.75, 0.6769, 0.75, 0.6769, 0.6831, 0.25, 0.6831, 0.25, 0.75, 0.3231, 0.75, 0.3231, 0.6831, 0.625, 0.8019, 0.625, 0.875, 0.582, 0.375, 0.582, 0.4481, 0.6025, 0.6172, 0.6033, 0.6236, 0.625, 0.5304, 0.625, 0.6831, 0.6769, 0.6831, 0.6769, 0.6241, 0.6769, 0.6205, 0.6769, 0.5304, 0.375, 0.375, 0.375, 0.4481, 0.582, 0.4481, 0.582, 0.375, 0.375, 0.75, 0.375, 0.8019, 0.582, 0.8019, 0.582, 0.75, 0.375, 0.5, 0.375, 0.5304, 0.582, 0.5304, 0.582, 0.5, 0.375, 0.8019, 0.375, 0.875, 0.582, 0.875, 0.582, 0.8019, 0.375, 0.5304, 0.375, 0.6831, 0.582, 0.6831, 0.582, 0.5304, 0.375, 0.6831, 0.375, 0.75, 0.582, 0.75, 0.582, 0.6831, 0.375, 0.4481, 0.375, 0.5, 0.582, 0.5, 0.582, 0.4481, 0.6769, 0.6205, 0.6769, 0.6241, 0.6318, 0.6238, 0.6313, 0.6184, 0.6033, 0.6236, 0.6033, 0.6236, 0.6318, 0.6238, 0.6769, 0.6241, 0.6769, 0.6241, 0.6769, 0.6241, 0.6769, 0.6241, 0.6769, 0.6241, 0.6769, 0.6241, 0.6769, 0.6831, 0.625, 0.8019, 0.6033, 0.6236, 0.6769, 0.6205, 0.6769, 0.6205, 0.6769, 0.6205, 0.6769, 0.6205, 0.6769, 0.6205, 0.6313, 0.6184, 0.6025, 0.6172, 0.6025, 0.6172, 0.6769, 0.6241, 0.6769, 0.6241, 0.6769, 0.6205, 0.6769, 0.6205, 0.6025, 0.6172, 0.6025, 0.6172, 0.6033, 0.6236, 0.6033, 0.6236, 0.6318, 0.6238, 0.6033, 0.6236, 0.6025, 0.6172, 0.6313, 0.6184, 0.6033, 0.6236, 0.6033, 0.6236, 0.6318, 0.6238, 0.6318, 0.6238, 0.6025, 0.6172, 0.6025, 0.6172, 0.6033, 0.6236, 0.6033, 0.6236, 0.6318, 0.6238, 0.6318, 0.6238, 0.6313, 0.6184, 0.6313, 0.6184, 0.6313, 0.6184, 0.6313, 0.6184, 0.6025, 0.6172, 0.6025, 0.6172, 0.6769, 0.6241, 0.6769, 0.6241, 0.6769, 0.6205, 0.6769, 0.6205, 0.6769, 0.6241, 0.6769, 0.6241, 0.6769, 0.6205, 0.6769, 0.6205, 0.6769, 0.6241, 0.6769, 0.6241, 0.6769, 0.6205, 0.6769, 0.6205, 0.0, 0.0, 0.0, 0.0, 0.375, 0.5, 0.625, 0.5, 0.375, 0.5, 0.375, 0.75, 0.625, 0.75, 0.625, 0.5, 0.0, 0.0, 0.625, 0.5, 0.625, 0.75, 0.0, 0.0, 0.0, 0.0, 0.0, 0.0, 0.375, 0.75, 0.375, 0.5, 0.0, 0.0, 0.625, 0.75, 0.375, 0.75, 0.0, 0.0, 0.75, 0.49, 0.75, 0.4545, 0.8891, 0.3969, 0.9467, 0.2578, 0.8891, 0.1187, 0.7706, 0.06966, 0.75, 0.06113, 0.75, 0.01, 0.9197, 0.08029, 0.99, 0.25, 0.9197, 0.4197, 0.4197, 0.4197, 0.49, 0.25, 0.4197, 0.08029, 0.25, 0.01, 0.2494, 0.01026, 0.2494, 0.06113, 0.2701, 0.06966, 0.389, 0.1187, 0.4466, 0.2578, 0.3891, 0.3969, 0.25, 0.4545, 0.25, 0.49, 0.5, 0.5, 0.375, 0.5, 0.375, 1.0, 0.5, 1.0, 0.375, 0.5, 0.25, 0.5, 0.25, 1.0, 0.375, 1.0, 0.25, 0.5, 0.125, 0.5, 0.125, 1.0, 0.25, 1.0, 0.125, 0.5, 0.0, 0.5, 0.0, 1.0, 0.125, 1.0, 0.5204, 0.06966, 0.2701, 0.06966, 0.2494, 0.06113, 0.4997, 0.06113, 0.6753, 0.1187, 0.8891, 0.1187, 0.9467, 0.2578, 0.7329, 0.2578, 0.6391, 0.3969, 0.3891, 0.3969, 0.4466, 0.2578, 0.6967, 0.2578, 0.6753, 0.3969, 0.8891, 0.3969, 0.75, 0.4545, 0.5363, 0.4545, 0.3891, 0.3969, 0.6391, 0.3969, 0.5, 0.4545, 0.25, 0.4545, 0.6753, 0.3969, 0.6391, 0.3969, 0.6967, 0.2578, 0.7329, 0.2578, 0.389, 0.1187, 0.639, 0.1187, 0.6967, 0.2578, 0.4466, 0.2578, 0.4997, 0.06113, 0.4997, 0.06113, 0.5204, 0.06966, 0.5204, 0.06966, 0.7706, 0.06966, 0.5567, 0.06966, 0.536, 0.06113, 0.75, 0.06113, 0.8891, 0.3969, 0.6753, 0.3969, 0.7329, 0.2578, 0.9467, 0.2578, 0.6391, 0.3969, 0.6753, 0.3969, 0.5363, 0.4545, 0.5, 0.4545, 0.639, 0.1187, 0.6753, 0.1187, 0.7329, 0.2578, 0.6967, 0.2578, 0.8891, 0.1187, 0.6753, 0.1187, 0.5567, 0.06966, 0.7706, 0.06966, 0.6753, 0.1187, 0.639, 0.1187, 0.5204, 0.06966, 0.5567, 0.06966, 0.639, 0.1187, 0.389, 0.1187, 0.2701, 0.06966, 0.5204, 0.06966, 0.5567, 0.06966, 0.5204, 0.06966, 0.4997, 0.06113, 0.536, 0.06113, 0.5204, 0.06966, 0.5204, 0.06966, 0.5567, 0.06966, 0.5567, 0.06966, 0.5567, 0.06966, 0.5567, 0.06966, 0.536, 0.06113, 0.536, 0.06113, 0.375, 0.6079, 0.375, 0.6088, 0.375, 0.547, 0.375, 0.5471, 0.375, 0.5471, 0.375, 0.547, 0.375, 0.5469, 0.375, 0.5468, 0.375, 0.5, 0.375, 0.5, 0.375, 0.6071, 0.375, 0.5489, 0.375, 0.5489, 0.375, 0.6071, 0.375, 0.5469, 0.375, 0.6091, 0.375, 0.6101, 0.375, 0.5468, 0.375, 0.5489, 0.375, 0.5489, 0.375, 0.5469, 0.375, 0.547, 0.375, 0.6071, 0.375, 0.6068, 0.375, 0.6088, 0.375, 0.6091, 0.375, 0.5489, 0.375, 0.6071, 0.375, 0.6091, 0.375, 0.5469, 0.375, 0.6068, 0.375, 0.5489, 0.375, 0.547, 0.375, 0.6088, 0.375, 0.5489, 0.375, 0.6068, 0.375, 0.6071, 0.375, 0.5489, 0.375, 0.5489, 0.375, 0.5489, 0.375, 0.5489, 0.375, 0.5489, 0.375, 0.5489, 0.375, 0.6068, 0.375, 0.6068, 0.375, 0.5489, 0.375, 0.6068, 0.375, 0.6071, 0.375, 0.6071, 0.375, 0.6068])
me_cube.materials.append(mat_body)
me_cube.materials.append(mat_secondary)
me_cube.use_remesh_preserve_volume = False
me_cube.use_remesh_preserve_attributes = False
me_cube.use_mirror_vertex_groups = False
me_cube.update()
me_cube_001 = bpy.data.meshes.new('Cube.001')
me_cube_001.from_pydata([(-0.01225, 0.05066, -0.4227), (-0.01225, -0.0855, 0.0855), (-0.01225, 0.0855, -0.4227), (-0.01225, 0.1678, 0.0855), (0.01225, 0.05066, -0.4227), (0.01225, -0.0855, 0.0855), (0.01225, 0.0855, -0.4227), (0.01225, 0.1678, 0.0855), (-0.01225, -0.0855, -0.2076), (-0.01225, 0.002716, -0.2076), (0.01225, 0.002716, -0.2076), (0.01225, -0.0855, -0.2076), (-0.01225, 0.05966, -0.3691), (0.01225, 0.05966, -0.3691), (0.01225, -0.02654, -0.3691), (-0.01225, -0.02654, -0.3691)], [], [(8, 1, 3, 9), (9, 3, 7, 10), (10, 7, 5, 11), (11, 5, 1, 8), (2, 6, 4, 0), (7, 3, 1, 5), (14, 11, 8, 15), (13, 10, 11, 14), (12, 9, 10, 13), (15, 8, 9, 12), (0, 15, 12, 2), (2, 12, 13, 6), (6, 13, 14, 4), (4, 14, 15, 0)])
_uv = me_cube_001.uv_layers.new(name='UVMap')
_uv.uv.foreach_set('vector', [0.4808, 0.0, 0.625, 0.0, 0.625, 0.25, 0.4808, 0.25, 0.4808, 0.25, 0.625, 0.25, 0.625, 0.5, 0.4808, 0.5, 0.4808, 0.5, 0.625, 0.5, 0.625, 0.75, 0.4808, 0.75, 0.4808, 0.75, 0.625, 0.75, 0.625, 1.0, 0.4808, 1.0, 0.125, 0.5, 0.375, 0.5, 0.375, 0.75, 0.125, 0.75, 0.625, 0.5, 0.875, 0.5, 0.875, 0.75, 0.625, 0.75, 0.4014, 0.75, 0.4808, 0.75, 0.4808, 1.0, 0.4014, 1.0, 0.4014, 0.5, 0.4808, 0.5, 0.4808, 0.75, 0.4014, 0.75, 0.4014, 0.25, 0.4808, 0.25, 0.4808, 0.5, 0.4014, 0.5, 0.4014, 0.0, 0.4808, 0.0, 0.4808, 0.25, 0.4014, 0.25, 0.375, 0.0, 0.4014, 0.0, 0.4014, 0.25, 0.375, 0.25, 0.375, 0.25, 0.4014, 0.25, 0.4014, 0.5, 0.375, 0.5, 0.375, 0.5, 0.4014, 0.5, 0.4014, 0.75, 0.375, 0.75, 0.375, 0.75, 0.4014, 0.75, 0.4014, 1.0, 0.375, 1.0])
me_cube_001.materials.append(mat_secondary)
me_cube_001.use_remesh_preserve_volume = False
me_cube_001.use_remesh_preserve_attributes = False
me_cube_001.use_mirror_vertex_groups = False
me_cube_001.update()
me_cube_002 = bpy.data.meshes.new('Cube.002')
me_cube_002.from_pydata([(-0.04743, -0.07549, -0.07549), (-0.04743, -0.07549, 0.07549), (-0.04743, 0.2713, -0.0742), (-0.04743, 0.3032, 0.06671), (0.04743, -0.07549, -0.07549), (0.04743, -0.07549, 0.07549), (0.04743, 0.2713, -0.0742), (0.04743, 0.3032, 0.06671), (-0.04743, 0.297, -1.164), (-0.04743, -0.05321, -1.165), (0.04743, 0.297, -1.164), (0.04743, -0.05321, -1.165), (0.04743, -0.1059, -0.607), (0.04743, 0.2443, -0.6068), (-0.04743, -0.1059, -0.607), (-0.04743, 0.2443, -0.6068), (-0.04743, 0.37, -1.623), (-0.04743, 0.02872, -1.702), (0.04743, 0.37, -1.623), (0.04743, 0.02872, -1.702)], [], [(0, 1, 3, 2), (2, 3, 7, 6), (6, 7, 5, 4), (4, 5, 1, 0), (13, 12, 11, 10), (7, 3, 1, 5), (10, 11, 19, 18), (12, 14, 9, 11), (15, 13, 10, 8), (14, 15, 8, 9), (0, 2, 15, 14), (2, 6, 13, 15), (4, 0, 14, 12), (6, 4, 12, 13), (16, 18, 19, 17), (9, 8, 16, 17), (11, 9, 17, 19), (8, 10, 18, 16)])
_uv = me_cube_002.uv_layers.new(name='UVMap')
_uv.uv.foreach_set('vector', [0.375, 0.0, 0.625, 0.0, 0.625, 0.25, 0.375, 0.25, 0.375, 0.25, 0.625, 0.25, 0.625, 0.5, 0.375, 0.5, 0.375, 0.5, 0.625, 0.5, 0.625, 0.75, 0.375, 0.75, 0.375, 0.75, 0.625, 0.75, 0.625, 1.0, 0.375, 1.0, 0.375, 0.5, 0.375, 0.75, 0.375, 0.75, 0.375, 0.5, 0.625, 0.5, 0.875, 0.5, 0.875, 0.75, 0.625, 0.75, 0.375, 0.5, 0.375, 0.75, 0.375, 0.75, 0.375, 0.5, 0.375, 0.75, 0.375, 1.0, 0.375, 1.0, 0.375, 0.75, 0.375, 0.25, 0.375, 0.5, 0.375, 0.5, 0.375, 0.25, 0.375, 0.0, 0.375, 0.25, 0.375, 0.25, 0.375, 0.0, 0.375, 0.0, 0.375, 0.25, 0.375, 0.25, 0.375, 0.0, 0.375, 0.25, 0.375, 0.5, 0.375, 0.5, 0.375, 0.25, 0.375, 0.75, 0.375, 1.0, 0.375, 1.0, 0.375, 0.75, 0.375, 0.5, 0.375, 0.75, 0.375, 0.75, 0.375, 0.5, 0.125, 0.5, 0.375, 0.5, 0.375, 0.75, 0.125, 0.75, 0.375, 0.0, 0.375, 0.25, 0.375, 0.25, 0.375, 0.0, 0.375, 0.75, 0.375, 1.0, 0.375, 1.0, 0.375, 0.75, 0.375, 0.25, 0.375, 0.5, 0.375, 0.5, 0.375, 0.25])
me_cube_002.materials.append(mat_secondary)
me_cube_002.use_remesh_preserve_volume = False
me_cube_002.use_remesh_preserve_attributes = False
me_cube_002.use_mirror_vertex_groups = False
me_cube_002.update()
arm_armature = bpy.data.armatures.new('Armature')  # bones are not reproduced

# ---- objects
ob_body = bpy.data.objects.new('Body', me_cube)
ob_light = bpy.data.objects.new('Light', light_light)
ob_camera = bpy.data.objects.new('Camera', cam_camera)
ob_empty = bpy.data.objects.new('Empty', None)
ob_trigger = bpy.data.objects.new('Trigger', me_cube_001)
ob_magazine = bpy.data.objects.new('Magazine', me_cube_002)
ob_armature = bpy.data.objects.new('Armature', arm_armature)

# ---- transforms, parenting, visibility, modifiers, constraints
ob_body.parent = ob_armature
ob_body.matrix_parent_inverse = Matrix(((1.0, -0.0, 0.0, 0.0), (-0.0, 0.9996, -0.02861, -0.9139), (0.0, 0.02861, 0.9996, -0.6225), (-0.0, 0.0, -0.0, 1.0)))
ob_body.location = (0.0, 5.96e-08, 0.05537)
ob_body.lock_rotations_4d = False
ob_body.empty_display_type = 'ARROWS'
ob_body.lineart.crease_threshold = 0.0
ob_light.location = (4.076, 1.005, 5.904)
ob_light.rotation_euler = (0.6503, 0.05522, 1.866)
ob_light.lock_rotations_4d = False
ob_light.empty_display_type = 'ARROWS'
ob_light.color = (0.0, 0.0, 0.0, 0.0)
ob_light.lineart.crease_threshold = 0.0
ob_camera.location = (7.359, -6.926, 4.958)
ob_camera.rotation_euler = (1.109, 0.0, 0.8149)
ob_camera.lock_rotations_4d = False
ob_camera.empty_display_type = 'ARROWS'
ob_camera.color = (0.0, 0.0, 0.0, 0.0)
ob_camera.display_type = 'WIRE'
ob_camera.lineart.crease_threshold = 0.0
ob_empty.location = (0.0, 0.0, 0.0)
ob_empty.rotation_euler = (1.571, -0.0, 1.571)
ob_empty.empty_display_type = 'IMAGE'
ob_empty.empty_display_size = 8.637
ob_empty.lineart.crease_threshold = 0.0
ob_trigger.parent = ob_armature
ob_trigger.matrix_parent_inverse = Matrix(((1.0, -2.328e-07, -5.145e-08, -1.706e-08), (-7.105e-15, 0.2158, -0.9764, -0.4323), (2.384e-07, 0.9764, 0.2158, 0.07155), (-0.0, 0.0, -0.0, 1.0)))
ob_trigger.location = (0.0, 0.0, -0.09321)
ob_trigger.lineart.crease_threshold = 0.0
ob_magazine.parent = ob_armature
ob_magazine.matrix_parent_inverse = Matrix(((1.0, -2.276e-07, -7.115e-08, 2.154e-07), (2.132e-14, 0.2984, -0.9544, -1.952), (2.384e-07, 0.9544, 0.2984, -0.9033), (-0.0, 0.0, -0.0, 1.0)))
ob_magazine.location = (0.0, 0.844, -0.1291)
ob_magazine.rotation_euler = (0.3053, -0.0, 0.0)
ob_magazine.lineart.crease_threshold = 0.0
ob_armature.location = (0.0, 0.0, 0.6228)
ob_armature.show_in_front = True
ob_armature.lineart.crease_threshold = 0.0

# ---- collection membership
col_collection.objects.link(ob_body)
col_collection.objects.link(ob_light)
col_collection.objects.link(ob_camera)
col_collection.objects.link(ob_empty)
col_collection.objects.link(ob_trigger)
col_collection.objects.link(ob_magazine)
col_collection.objects.link(ob_armature)

# ---- scene / render settings (as saved in the file)
scene.camera = ob_camera
scene.frame_start = 1; scene.frame_end = 250; scene.frame_set(1)
scene.render.engine = 'BLENDER_EEVEE_NEXT'
scene.cycles.use_denoising = False
scene.cycles.samples = 128
scene.cycles.sampling_pattern = 'TABULATED_SOBOL'
scene.cycles.use_adaptive_sampling = False
scene.cycles.use_light_tree = False
scene.view_settings.view_transform = 'Filmic'
bpy.context.view_layer.update()

